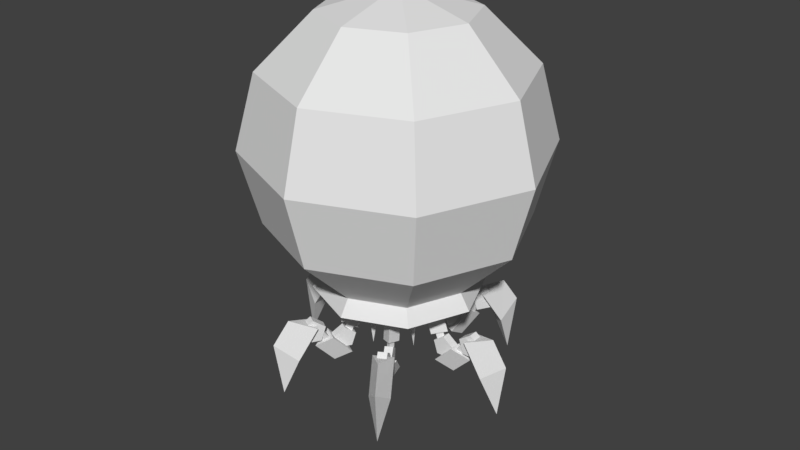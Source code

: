 # Source: UnionHeavyPgen.blend  (saved by Blender 2.79.0; exported with 4.5.12 LTS)
import bpy
from mathutils import Matrix  # noqa: F401  (used for matrix-valued properties, if any)

bpy.ops.wm.read_factory_settings(use_empty=True)
scene = bpy.context.scene
scene.name = 'Scene'

# ---- collections
col_collection_1 = bpy.data.collections.new('Collection 1'); scene.collection.children.link(col_collection_1)
col_collection_19 = bpy.data.collections.new('Collection 19'); scene.collection.children.link(col_collection_19)
col_collection_19.hide_render = True
col_collection_19.hide_viewport = True
col_collection_20 = bpy.data.collections.new('Collection 20'); scene.collection.children.link(col_collection_20)
col_collection_20.hide_render = True
col_collection_20.hide_viewport = True

# ---- world
world_world = bpy.data.worlds.new('World'); scene.world = world_world
world_world.color = (0.05088, 0.05088, 0.05088)
world_world.use_sun_shadow = False
world_world.sun_shadow_jitter_overblur = 0.0
world_world.cycles.sampling_method = 'MANUAL'

# ---- meshes
me_sphere = bpy.data.meshes.new('Sphere')
me_sphere.from_pydata([(-1.964e-08, 1.171, 5.891), (-1.964e-08, 2.029, 2.691), (-2.698e-07, -1.062e-07, 6.205), (0.8283, 0.8283, 5.891), (1.435, 1.435, 5.033), (1.657, 1.657, 3.862), (1.435, 1.435, 2.691), (0.8283, 0.8283, 1.833), (1.171, 1.033e-07, 5.891), (2.029, 1.731e-07, 5.033), (2.343, 1.033e-07, 3.862), (2.029, 2.429e-07, 2.691), (1.171, 1.382e-07, 1.833), (0.8283, -0.8283, 5.891), (1.435, -1.435, 5.033), (1.657, -1.657, 3.862), (1.435, -1.435, 2.691), (0.8283, -0.8283, 1.833), (0.9403, 0.9403, 1.579), (-1.301e-07, -1.171, 5.891), (7.932e-08, -2.029, 5.033), (9.503e-09, -2.343, 3.862), (9.503e-09, -2.029, 2.691), (-2.541e-08, -1.171, 1.833), (-0.8283, -0.8283, 5.891), (-1.435, -1.435, 5.033), (-1.657, -1.657, 3.862), (-1.435, -1.435, 2.691), (-0.8283, -0.8283, 1.833), (-1.171, 2.429e-07, 5.891), (-2.029, 3.344e-08, 5.033), (-2.343, 1.731e-07, 3.862), (-2.029, 1.731e-07, 2.691), (-1.171, 1.382e-07, 1.833), (-0.8283, 0.8283, 5.891), (-1.435, 1.435, 5.033), (-1.657, 1.657, 3.862), (-1.435, 1.435, 2.691), (-0.8283, 0.8283, 1.833), (-1.301e-07, 2.029, 5.033), (9.503e-09, 2.343, 3.862), (-6.032e-08, 1.171, 1.833), (1.33, 1.292e-07, 1.579), (0.9403, -0.9403, 1.579), (-2.813e-08, -1.33, 1.579), (-0.9403, -0.9403, 1.579), (-1.33, 1.292e-07, 1.579), (-0.9403, 0.9403, 1.579), (-6.776e-08, 1.33, 1.579)], [], [(33, 38, 47, 46), (1, 40, 5, 6), (39, 0, 3, 4), (41, 1, 6, 7), (40, 39, 4, 5), (0, 2, 3), (4, 3, 8, 9), (7, 6, 11, 12), (5, 4, 9, 10), (3, 2, 8), (7, 12, 42, 18), (6, 5, 10, 11), (12, 11, 16, 17), (10, 9, 14, 15), (8, 2, 13), (38, 41, 48, 47), (11, 10, 15, 16), (9, 8, 13, 14), (17, 16, 22, 23), (15, 14, 20, 21), (13, 2, 19), (17, 23, 44, 43), (16, 15, 21, 22), (14, 13, 19, 20), (23, 22, 27, 28), (21, 20, 25, 26), (19, 2, 24), (28, 33, 46, 45), (22, 21, 26, 27), (20, 19, 24, 25), (28, 27, 32, 33), (26, 25, 30, 31), (24, 2, 29), (23, 28, 45, 44), (27, 26, 31, 32), (25, 24, 29, 30), (31, 30, 35, 36), (29, 2, 34), (41, 7, 18, 48), (32, 31, 36, 37), (30, 29, 34, 35), (33, 32, 37, 38), (34, 2, 0), (12, 17, 43, 42), (37, 36, 40, 1), (35, 34, 0, 39), (38, 37, 1, 41), (36, 35, 39, 40), (18, 42, 43, 44, 45, 46, 47, 48)])
me_sphere.use_remesh_preserve_volume = False
me_sphere.use_remesh_preserve_attributes = False
me_sphere.use_mirror_vertex_groups = False
me_sphere.update()
me_cube_000 = bpy.data.meshes.new('Cube.000')
me_cube_000.from_pydata([], [], [])
me_cube_000.use_remesh_preserve_volume = False
me_cube_000.use_remesh_preserve_attributes = False
me_cube_000.use_mirror_vertex_groups = False
me_cube_000.update()
me_cube_005 = bpy.data.meshes.new('Cube.005')
me_cube_005.from_pydata([(1.08, -0.1279, 0.8595), (1.405, -8.975e-08, 0.9687), (1.08, 0.1279, 0.8595), (1.501, -4.057e-08, -0.03377), (1.329, 0.1279, 0.4596), (1.6, -7.74e-08, 0.6667), (1.329, -0.1279, 0.4596), (0.9208, -0.06094, 0.6681), (1.02, -6.483e-08, 0.5968), (0.9208, 0.06094, 0.6681), (0.6537, -0.1189, 0.4417), (0.6537, 0.1189, 0.4417), (0.8465, -1.934e-08, 0.3026), (0.4497, -0.09518, 1.074), (0.6288, -1.203e-07, 1.139), (0.4497, 0.09518, 1.074), (0.5999, -0.04323, 0.7654), (0.5999, 0.04323, 0.7654), (0.6812, -1.699e-07, 0.7946), (0.7502, -1.36e-07, 0.8194), (0.5711, -0.09518, 0.755), (0.5711, 0.09518, 0.755), (0.7342, -1.652e-07, 0.6474), (0.6528, -0.04323, 0.6182), (0.6528, 0.04323, 0.6182), (0.7226, 0.05167, 0.7583), (0.7226, -0.05167, 0.7583), (0.8625, 0.05167, 0.6566), (0.8625, -0.05167, 0.6566), (0.809, 0.05167, 0.4922), (0.809, -0.05167, 0.4922), (0.6362, 0.05167, 0.4922), (0.6362, -0.05167, 0.4922), (0.5827, 0.05167, 0.6566), (0.5827, -0.05167, 0.6566), (0.8918, 0.1189, 0.689), (0.8918, -0.1189, 0.689), (1.085, -5.416e-08, 0.5499), (0.9916, 0.06094, 0.7662), (0.9916, -0.06094, 0.7662), (1.09, -6.483e-08, 0.6949), (1.118, 0.05732, 0.94), (1.118, -0.05732, 0.94), (1.273, 0.05732, 0.8273), (1.273, -0.05732, 0.8273), (1.214, 0.05732, 0.6449), (1.214, -0.05732, 0.6449), (1.022, 0.05732, 0.6449), (1.022, -0.05732, 0.6449), (0.9625, 0.05732, 0.8273), (0.9625, -0.05732, 0.8273), (0.5871, 0.04584, 1.157), (0.5871, -0.04584, 1.157), (0.4969, 0.04584, 1.033), (0.4969, -0.04584, 1.033), (0.3511, 0.04584, 1.08), (0.3511, -0.04584, 1.08), (0.3511, 0.04584, 1.234), (0.3511, -0.04584, 1.234), (0.4969, 0.04584, 1.281), (0.4969, -0.04584, 1.281), (0.426, 0.246, 0.6083), (0.4186, 0.1315, 1.357), (0.3232, 0.2968, 1.357), (0.5362, 0.3096, 1.357), (-0.6509, -0.8716, 0.8595), (-0.7024, -1.217, 0.9687), (-0.4294, -0.9994, 0.8595), (-0.7507, -1.3, -0.03377), (-0.5537, -1.215, 0.4596), (-0.8002, -1.386, 0.6667), (-0.7752, -1.087, 0.4596), (-0.5132, -0.767, 0.6681), (-0.5098, -0.883, 0.5968), (-0.4076, -0.8279, 0.6681), (-0.4298, -0.5067, 0.4417), (-0.2239, -0.6256, 0.4417), (-0.4233, -0.7331, 0.3026), (-0.3073, -0.3419, 1.074), (-0.3144, -0.5446, 1.139), (-0.1424, -0.437, 1.074), (-0.3374, -0.4979, 0.7654), (-0.2625, -0.5411, 0.7654), (-0.3406, -0.59, 0.7946), (-0.3751, -0.6497, 0.8194), (-0.368, -0.447, 0.755), (-0.2031, -0.5421, 0.755), (-0.3671, -0.6358, 0.6474), (-0.3638, -0.5437, 0.6182), (-0.289, -0.587, 0.6182), (-0.3166, -0.6516, 0.7583), (-0.406, -0.6, 0.7583), (-0.3865, -0.7728, 0.6566), (-0.476, -0.7211, 0.6566), (-0.3598, -0.7265, 0.4922), (-0.4493, -0.6748, 0.4922), (-0.2733, -0.5768, 0.4922), (-0.3628, -0.5251, 0.4922), (-0.2466, -0.5305, 0.6566), (-0.3361, -0.4788, 0.6566), (-0.3429, -0.8317, 0.689), (-0.5488, -0.7129, 0.689), (-0.5423, -0.9393, 0.5499), (-0.443, -0.8892, 0.7662), (-0.5486, -0.8282, 0.7662), (-0.5452, -0.9443, 0.6949), (-0.5092, -0.9966, 0.94), (-0.6085, -0.9393, 0.94), (-0.5868, -1.131, 0.8273), (-0.6861, -1.074, 0.8273), (-0.5571, -1.08, 0.6449), (-0.6564, -1.022, 0.6449), (-0.4612, -0.9135, 0.6449), (-0.5605, -0.8562, 0.6449), (-0.4316, -0.8622, 0.8273), (-0.5309, -0.8049, 0.8273), (-0.2539, -0.5314, 1.157), (-0.3333, -0.4855, 1.157), (-0.2088, -0.4533, 1.033), (-0.2882, -0.4074, 1.033), (-0.1358, -0.3269, 1.08), (-0.2152, -0.2811, 1.08), (-0.1358, -0.3269, 1.234), (-0.2152, -0.2811, 1.234), (-0.2088, -0.4533, 1.281), (-0.2882, -0.4074, 1.281), (-5.96e-08, -0.4919, 0.6083), (-0.09545, -0.4283, 1.357), (0.09545, -0.4283, 1.357), (-1.49e-07, -0.6192, 1.357), (0.4293, -0.9994, 0.8595), (0.7024, -1.217, 0.9687), (0.6509, -0.8716, 0.8595), (0.7507, -1.3, -0.03377), (0.7752, -1.087, 0.4596), (0.8002, -1.386, 0.6667), (0.5537, -1.215, 0.4596), (0.4076, -0.8279, 0.6681), (0.5098, -0.883, 0.5968), (0.5132, -0.767, 0.6681), (0.2239, -0.6256, 0.4417), (0.4298, -0.5067, 0.4417), (0.4233, -0.7331, 0.3026), (0.1424, -0.437, 1.074), (0.3144, -0.5446, 1.139), (0.3073, -0.3419, 1.074), (0.2625, -0.5411, 0.7654), (0.3374, -0.4979, 0.7654), (0.3406, -0.59, 0.7946), (0.3751, -0.6497, 0.8194), (0.2031, -0.5421, 0.755), (0.368, -0.447, 0.755), (0.3671, -0.6358, 0.6474), (0.289, -0.587, 0.6182), (0.3638, -0.5437, 0.6182), (0.406, -0.6, 0.7583), (0.3166, -0.6516, 0.7583), (0.476, -0.7211, 0.6566), (0.3865, -0.7728, 0.6566), (0.4493, -0.6748, 0.4922), (0.3598, -0.7265, 0.4922), (0.3628, -0.5251, 0.4922), (0.2733, -0.5768, 0.4922), (0.3361, -0.4788, 0.6566), (0.2466, -0.5305, 0.6566), (0.5488, -0.7129, 0.689), (0.3429, -0.8317, 0.689), (0.5423, -0.9393, 0.5499), (0.5486, -0.8282, 0.7662), (0.443, -0.8892, 0.7662), (0.5452, -0.9443, 0.6949), (0.6085, -0.9393, 0.94), (0.5092, -0.9966, 0.94), (0.6861, -1.074, 0.8273), (0.5868, -1.131, 0.8273), (0.6564, -1.022, 0.6449), (0.5571, -1.08, 0.6449), (0.5605, -0.8562, 0.6449), (0.4612, -0.9135, 0.6449), (0.5309, -0.8049, 0.8273), (0.4316, -0.8622, 0.8273), (0.3333, -0.4855, 1.157), (0.2539, -0.5314, 1.157), (0.2882, -0.4074, 1.033), (0.2088, -0.4533, 1.033), (0.2152, -0.2811, 1.08), (0.1358, -0.3269, 1.08), (0.2152, -0.2811, 1.234), (0.1358, -0.3269, 1.234), (0.2882, -0.4074, 1.281), (0.2088, -0.4533, 1.281), (0.426, -0.246, 0.6083), (0.3232, -0.2968, 1.357), (0.4186, -0.1315, 1.357), (0.5362, -0.3096, 1.357), (-1.08, 0.1279, 0.8595), (-1.405, 5.475e-07, 0.9687), (-1.08, -0.1279, 0.8595), (-1.501, 5.298e-07, -0.03377), (-1.329, -0.1279, 0.4596), (-1.6, 5.989e-07, 0.6667), (-1.329, 0.1279, 0.4596), (-0.9208, 0.06094, 0.6681), (-1.02, 3.971e-07, 0.5968), (-0.9208, -0.06094, 0.6681), (-0.6537, 0.1189, 0.4417), (-0.6537, -0.1189, 0.4417), (-0.8465, 2.952e-07, 0.3026), (-0.4497, 0.09518, 1.074), (-0.6288, 3.252e-07, 1.139), (-0.4497, -0.09518, 1.074), (-0.5999, 0.04323, 0.7654), (-0.5999, -0.04322, 0.7654), (-0.6812, 3.919e-07, 0.7946), (-0.7502, 3.804e-07, 0.8194), (-0.5711, 0.09518, 0.755), (-0.5711, -0.09518, 0.755), (-0.7342, 4.044e-07, 0.6474), (-0.6528, 0.04323, 0.6182), (-0.6528, -0.04322, 0.6182), (-0.7226, -0.05167, 0.7583), (-0.7226, 0.05167, 0.7583), (-0.8625, -0.05167, 0.6566), (-0.8625, 0.05167, 0.6566), (-0.809, -0.05167, 0.4922), (-0.809, 0.05167, 0.4922), (-0.6362, -0.05167, 0.4922), (-0.6362, 0.05167, 0.4922), (-0.5827, -0.05167, 0.6566), (-0.5827, 0.05167, 0.6566), (-0.8918, -0.1189, 0.689), (-0.8918, 0.1189, 0.689), (-1.085, 4.076e-07, 0.5499), (-0.9916, -0.06094, 0.7662), (-0.9916, 0.06094, 0.7662), (-1.09, 4.201e-07, 0.6949), (-1.118, -0.05732, 0.94), (-1.118, 0.05732, 0.94), (-1.273, -0.05732, 0.8273), (-1.273, 0.05732, 0.8273), (-1.214, -0.05732, 0.6449), (-1.214, 0.05732, 0.6449), (-1.022, -0.05732, 0.6449), (-1.022, 0.05732, 0.6449), (-0.9625, -0.05732, 0.8273), (-0.9625, 0.05732, 0.8273), (-0.5871, -0.04584, 1.157), (-0.5871, 0.04584, 1.157), (-0.4969, -0.04584, 1.033), (-0.4969, 0.04584, 1.033), (-0.3511, -0.04584, 1.08), (-0.3511, 0.04584, 1.08), (-0.3511, -0.04584, 1.234), (-0.3511, 0.04584, 1.234), (-0.4969, -0.04584, 1.281), (-0.4969, 0.04584, 1.281), (-0.426, -0.246, 0.6083), (-0.4186, -0.1315, 1.357), (-0.3232, -0.2968, 1.357), (-0.5362, -0.3096, 1.357), (0.6509, 0.8716, 0.8595), (0.7024, 1.217, 0.9687), (0.4293, 0.9994, 0.8595), (0.7507, 1.3, -0.03377), (0.5537, 1.215, 0.4596), (0.8002, 1.386, 0.6667), (0.7752, 1.087, 0.4596), (0.5132, 0.767, 0.6681), (0.5098, 0.883, 0.5968), (0.4076, 0.8279, 0.6681), (0.4298, 0.5067, 0.4417), (0.2239, 0.6256, 0.4417), (0.4233, 0.7331, 0.3026), (0.3073, 0.3419, 1.074), (0.3144, 0.5446, 1.139), (0.1424, 0.437, 1.074), (0.3374, 0.4979, 0.7654), (0.2625, 0.5411, 0.7654), (0.3406, 0.59, 0.7946), (0.3751, 0.6497, 0.8194), (0.368, 0.447, 0.755), (0.2031, 0.5421, 0.755), (0.3671, 0.6358, 0.6474), (0.3638, 0.5437, 0.6182), (0.289, 0.587, 0.6182), (0.3166, 0.6516, 0.7583), (0.406, 0.6, 0.7583), (0.3865, 0.7728, 0.6566), (0.476, 0.7211, 0.6566), (0.3598, 0.7265, 0.4922), (0.4493, 0.6748, 0.4922), (0.2733, 0.5768, 0.4922), (0.3628, 0.5251, 0.4922), (0.2466, 0.5305, 0.6566), (0.3361, 0.4788, 0.6566), (0.3429, 0.8317, 0.689), (0.5488, 0.7129, 0.689), (0.5423, 0.9393, 0.5499), (0.443, 0.8892, 0.7662), (0.5486, 0.8282, 0.7662), (0.5452, 0.9443, 0.6949), (0.5092, 0.9966, 0.94), (0.6085, 0.9393, 0.94), (0.5868, 1.131, 0.8273), (0.6861, 1.074, 0.8273), (0.5571, 1.08, 0.6449), (0.6564, 1.022, 0.6449), (0.4612, 0.9135, 0.6449), (0.5605, 0.8562, 0.6449), (0.4316, 0.8622, 0.8273), (0.5309, 0.8049, 0.8273), (0.2539, 0.5314, 1.157), (0.3333, 0.4855, 1.157), (0.2088, 0.4533, 1.033), (0.2882, 0.4074, 1.033), (0.1358, 0.3269, 1.08), (0.2152, 0.2811, 1.08), (0.1358, 0.3269, 1.234), (0.2152, 0.2811, 1.234), (0.2088, 0.4533, 1.281), (0.2882, 0.4074, 1.281), (-1.937e-07, 0.4919, 0.6083), (0.09545, 0.4283, 1.357), (-0.09545, 0.4283, 1.357), (-1.49e-07, 0.6192, 1.357), (-0.4294, 0.9994, 0.8595), (-0.7024, 1.217, 0.9687), (-0.6509, 0.8716, 0.8595), (-0.7507, 1.3, -0.03377), (-0.7752, 1.087, 0.4596), (-0.8002, 1.386, 0.6667), (-0.5537, 1.215, 0.4596), (-0.4076, 0.8279, 0.6681), (-0.5098, 0.883, 0.5968), (-0.5132, 0.767, 0.6681), (-0.2239, 0.6256, 0.4417), (-0.4298, 0.5067, 0.4417), (-0.4233, 0.7331, 0.3026), (-0.1424, 0.437, 1.074), (-0.3144, 0.5446, 1.139), (-0.3073, 0.3419, 1.074), (-0.2625, 0.5411, 0.7654), (-0.3374, 0.4979, 0.7654), (-0.3406, 0.59, 0.7946), (-0.3751, 0.6497, 0.8194), (-0.2031, 0.5421, 0.755), (-0.368, 0.447, 0.755), (-0.3671, 0.6358, 0.6474), (-0.289, 0.587, 0.6182), (-0.3638, 0.5437, 0.6182), (-0.406, 0.6, 0.7583), (-0.3166, 0.6516, 0.7583), (-0.476, 0.7211, 0.6566), (-0.3865, 0.7728, 0.6566), (-0.4493, 0.6748, 0.4922), (-0.3598, 0.7265, 0.4922), (-0.3628, 0.5251, 0.4922), (-0.2733, 0.5768, 0.4922), (-0.3361, 0.4788, 0.6566), (-0.2466, 0.5305, 0.6566), (-0.5488, 0.7129, 0.689), (-0.3429, 0.8317, 0.689), (-0.5423, 0.9393, 0.5499), (-0.5486, 0.8282, 0.7662), (-0.443, 0.8892, 0.7662), (-0.5452, 0.9443, 0.6949), (-0.6085, 0.9393, 0.94), (-0.5092, 0.9966, 0.94), (-0.6861, 1.074, 0.8273), (-0.5868, 1.131, 0.8273), (-0.6564, 1.022, 0.6449), (-0.5571, 1.08, 0.6449), (-0.5605, 0.8562, 0.6449), (-0.4612, 0.9135, 0.6449), (-0.5309, 0.8049, 0.8273), (-0.4316, 0.8622, 0.8273), (-0.3333, 0.4855, 1.157), (-0.2539, 0.5314, 1.157), (-0.2882, 0.4074, 1.033), (-0.2088, 0.4533, 1.033), (-0.2152, 0.2811, 1.08), (-0.1358, 0.3269, 1.08), (-0.2152, 0.2811, 1.234), (-0.1358, 0.3269, 1.234), (-0.2882, 0.4074, 1.281), (-0.2088, 0.4533, 1.281), (-0.426, 0.246, 0.6083), (-0.3232, 0.2968, 1.357), (-0.4186, 0.1315, 1.357), (-0.5362, 0.3096, 1.357), (-1.539e-07, -0.4724, 1.039), (-1.539e-07, -0.4724, 1.401), (-0.4091, -0.2362, 1.039), (-0.4091, -0.2362, 1.401), (-0.4091, 0.2362, 1.039), (-0.4091, 0.2362, 1.401), (1.952e-07, 0.4724, 1.039), (1.952e-07, 0.4724, 1.401), (0.4091, 0.2362, 1.039), (0.4091, 0.2362, 1.401), (0.4091, -0.2362, 1.039), (0.4091, -0.2362, 1.401)], [], [(0, 1, 2), (4, 5, 3), (6, 5, 1, 0), (4, 3, 6), (2, 4, 6, 0), (3, 5, 6), (2, 1, 5, 4), (8, 9, 38, 40), (35, 37, 12, 11), (11, 12, 10), (10, 12, 37, 36), (35, 11, 10, 36), (13, 14, 15), (15, 14, 19, 21), (16, 17, 24, 23), (20, 19, 14, 13), (15, 21, 20, 13), (20, 21, 19), (24, 22, 23), (17, 18, 22, 24), (18, 16, 23, 22), (25, 26, 28, 27), (27, 28, 30, 29), (29, 30, 32, 31), (28, 26, 34, 32, 30), (31, 32, 34, 33), (33, 34, 26, 25), (25, 27, 29, 31, 33), (35, 36, 37), (39, 40, 38), (7, 8, 40, 39), (9, 7, 39, 38), (41, 42, 44, 43), (43, 44, 46, 45), (45, 46, 48, 47), (44, 42, 50, 48, 46), (47, 48, 50, 49), (49, 50, 42, 41), (41, 43, 45, 47, 49), (51, 52, 54, 53), (53, 54, 56, 55), (55, 56, 58, 57), (54, 52, 60, 58, 56), (57, 58, 60, 59), (59, 60, 52, 51), (51, 53, 55, 57, 59), (61, 62, 63), (61, 63, 64), (61, 64, 62), (64, 63, 62), (65, 66, 67), (69, 70, 68), (71, 70, 66, 65), (69, 68, 71), (67, 69, 71, 65), (68, 70, 71), (67, 66, 70, 69), (73, 74, 103, 105), (100, 102, 77, 76), (76, 77, 75), (75, 77, 102, 101), (100, 76, 75, 101), (78, 79, 80), (80, 79, 84, 86), (81, 82, 89, 88), (85, 84, 79, 78), (80, 86, 85, 78), (85, 86, 84), (89, 87, 88), (82, 83, 87, 89), (83, 81, 88, 87), (90, 91, 93, 92), (92, 93, 95, 94), (94, 95, 97, 96), (93, 91, 99, 97, 95), (96, 97, 99, 98), (98, 99, 91, 90), (90, 92, 94, 96, 98), (100, 101, 102), (104, 105, 103), (72, 73, 105, 104), (74, 72, 104, 103), (106, 107, 109, 108), (108, 109, 111, 110), (110, 111, 113, 112), (109, 107, 115, 113, 111), (112, 113, 115, 114), (114, 115, 107, 106), (106, 108, 110, 112, 114), (116, 117, 119, 118), (118, 119, 121, 120), (120, 121, 123, 122), (119, 117, 125, 123, 121), (122, 123, 125, 124), (124, 125, 117, 116), (116, 118, 120, 122, 124), (126, 127, 128), (126, 128, 129), (126, 129, 127), (129, 128, 127), (130, 131, 132), (134, 135, 133), (136, 135, 131, 130), (134, 133, 136), (132, 134, 136, 130), (133, 135, 136), (132, 131, 135, 134), (138, 139, 168, 170), (165, 167, 142, 141), (141, 142, 140), (140, 142, 167, 166), (165, 141, 140, 166), (143, 144, 145), (145, 144, 149, 151), (146, 147, 154, 153), (150, 149, 144, 143), (145, 151, 150, 143), (150, 151, 149), (154, 152, 153), (147, 148, 152, 154), (148, 146, 153, 152), (155, 156, 158, 157), (157, 158, 160, 159), (159, 160, 162, 161), (158, 156, 164, 162, 160), (161, 162, 164, 163), (163, 164, 156, 155), (155, 157, 159, 161, 163), (165, 166, 167), (169, 170, 168), (137, 138, 170, 169), (139, 137, 169, 168), (171, 172, 174, 173), (173, 174, 176, 175), (175, 176, 178, 177), (174, 172, 180, 178, 176), (177, 178, 180, 179), (179, 180, 172, 171), (171, 173, 175, 177, 179), (181, 182, 184, 183), (183, 184, 186, 185), (185, 186, 188, 187), (184, 182, 190, 188, 186), (187, 188, 190, 189), (189, 190, 182, 181), (181, 183, 185, 187, 189), (191, 192, 193), (191, 193, 194), (191, 194, 192), (194, 193, 192), (195, 196, 197), (199, 200, 198), (201, 200, 196, 195), (199, 198, 201), (197, 199, 201, 195), (198, 200, 201), (197, 196, 200, 199), (203, 204, 233, 235), (230, 232, 207, 206), (206, 207, 205), (205, 207, 232, 231), (230, 206, 205, 231), (208, 209, 210), (210, 209, 214, 216), (211, 212, 219, 218), (215, 214, 209, 208), (210, 216, 215, 208), (215, 216, 214), (219, 217, 218), (212, 213, 217, 219), (213, 211, 218, 217), (220, 221, 223, 222), (222, 223, 225, 224), (224, 225, 227, 226), (223, 221, 229, 227, 225), (226, 227, 229, 228), (228, 229, 221, 220), (220, 222, 224, 226, 228), (230, 231, 232), (234, 235, 233), (202, 203, 235, 234), (204, 202, 234, 233), (236, 237, 239, 238), (238, 239, 241, 240), (240, 241, 243, 242), (239, 237, 245, 243, 241), (242, 243, 245, 244), (244, 245, 237, 236), (236, 238, 240, 242, 244), (246, 247, 249, 248), (248, 249, 251, 250), (250, 251, 253, 252), (249, 247, 255, 253, 251), (252, 253, 255, 254), (254, 255, 247, 246), (246, 248, 250, 252, 254), (256, 257, 258), (256, 258, 259), (256, 259, 257), (259, 258, 257), (260, 261, 262), (264, 265, 263), (266, 265, 261, 260), (264, 263, 266), (262, 264, 266, 260), (263, 265, 266), (262, 261, 265, 264), (268, 269, 298, 300), (295, 297, 272, 271), (271, 272, 270), (270, 272, 297, 296), (295, 271, 270, 296), (273, 274, 275), (275, 274, 279, 281), (276, 277, 284, 283), (280, 279, 274, 273), (275, 281, 280, 273), (280, 281, 279), (284, 282, 283), (277, 278, 282, 284), (278, 276, 283, 282), (285, 286, 288, 287), (287, 288, 290, 289), (289, 290, 292, 291), (288, 286, 294, 292, 290), (291, 292, 294, 293), (293, 294, 286, 285), (285, 287, 289, 291, 293), (295, 296, 297), (299, 300, 298), (267, 268, 300, 299), (269, 267, 299, 298), (301, 302, 304, 303), (303, 304, 306, 305), (305, 306, 308, 307), (304, 302, 310, 308, 306), (307, 308, 310, 309), (309, 310, 302, 301), (301, 303, 305, 307, 309), (311, 312, 314, 313), (313, 314, 316, 315), (315, 316, 318, 317), (314, 312, 320, 318, 316), (317, 318, 320, 319), (319, 320, 312, 311), (311, 313, 315, 317, 319), (321, 322, 323), (321, 323, 324), (321, 324, 322), (324, 323, 322), (325, 326, 327), (329, 330, 328), (331, 330, 326, 325), (329, 328, 331), (327, 329, 331, 325), (328, 330, 331), (327, 326, 330, 329), (333, 334, 363, 365), (360, 362, 337, 336), (336, 337, 335), (335, 337, 362, 361), (360, 336, 335, 361), (338, 339, 340), (340, 339, 344, 346), (341, 342, 349, 348), (345, 344, 339, 338), (340, 346, 345, 338), (345, 346, 344), (349, 347, 348), (342, 343, 347, 349), (343, 341, 348, 347), (350, 351, 353, 352), (352, 353, 355, 354), (354, 355, 357, 356), (353, 351, 359, 357, 355), (356, 357, 359, 358), (358, 359, 351, 350), (350, 352, 354, 356, 358), (360, 361, 362), (364, 365, 363), (332, 333, 365, 364), (334, 332, 364, 363), (366, 367, 369, 368), (368, 369, 371, 370), (370, 371, 373, 372), (369, 367, 375, 373, 371), (372, 373, 375, 374), (374, 375, 367, 366), (366, 368, 370, 372, 374), (376, 377, 379, 378), (378, 379, 381, 380), (380, 381, 383, 382), (379, 377, 385, 383, 381), (382, 383, 385, 384), (384, 385, 377, 376), (376, 378, 380, 382, 384), (386, 387, 388), (386, 388, 389), (386, 389, 387), (389, 388, 387), (390, 391, 393, 392), (392, 393, 395, 394), (394, 395, 397, 396), (396, 397, 399, 398), (398, 399, 401, 400), (400, 401, 391, 390), (390, 392, 394, 396, 398, 400)])
me_cube_005.use_remesh_preserve_volume = False
me_cube_005.use_remesh_preserve_attributes = False
me_cube_005.use_mirror_vertex_groups = False
me_cube_005.update()
me_cube_008 = bpy.data.meshes.new('Cube.008')
me_cube_008.from_pydata([], [], [])
me_cube_008.use_remesh_preserve_volume = False
me_cube_008.use_remesh_preserve_attributes = False
me_cube_008.use_mirror_vertex_groups = False
me_cube_008.update()
me_cube_007 = bpy.data.meshes.new('Cube.007')
me_cube_007.from_pydata([(0.43, 0.43, -0.8997), (2.086e-07, 0.6082, -0.8997), (-0.43, 0.43, -0.8997), (-0.6082, 2.384e-07, -0.8997), (-2.384e-07, -0.6082, -0.8997), (-0.43, -0.43, -0.8997), (-0.43, -0.43, 0.4721), (-0.6082, 2.384e-07, 0.4721), (-0.43, 0.43, 0.4721), (2.086e-07, 0.6082, 0.4721), (0.43, 0.43, 0.4721), (0.6082, -2.384e-07, 0.4721), (0.43, -0.43, 0.4721), (-2.384e-07, -0.6082, 0.4721), (0.6082, -2.384e-07, -0.8997), (0.43, -0.43, -0.8997), (-0.3229, -0.3229, 0.5961), (-0.4567, 2.086e-07, 0.5961), (-0.3229, 0.3229, 0.5961), (1.49e-07, 0.4567, 0.5961), (0.3229, 0.3229, 0.5961), (0.4567, -1.49e-07, 0.5961), (0.3229, -0.3229, 0.5961), (-2.086e-07, -0.4567, 0.5961)], [], [(6, 16, 17, 7), (6, 5, 4, 13), (12, 15, 14, 11), (8, 2, 3, 7), (11, 14, 0, 10), (7, 3, 5, 6), (13, 4, 15, 12), (9, 1, 2, 8), (10, 0, 1, 9), (23, 22, 21, 20, 19, 18, 17, 16), (7, 17, 18, 8), (8, 18, 19, 9), (10, 9, 19, 20), (11, 10, 20, 21), (12, 11, 21, 22), (13, 12, 22, 23), (13, 23, 16, 6)])
me_cube_007.use_remesh_preserve_volume = False
me_cube_007.use_remesh_preserve_attributes = False
me_cube_007.use_mirror_vertex_groups = False
me_cube_007.update()
me_cube_006 = bpy.data.meshes.new('Cube.006')
me_cube_006.from_pydata([(1.08, -0.1279, 0.8595), (1.405, -8.975e-08, 0.9687), (1.08, 0.1279, 0.8595), (1.501, -4.057e-08, -0.03377), (1.329, 0.1279, 0.4596), (1.6, -7.74e-08, 0.6667), (1.329, -0.1279, 0.4596), (0.9208, -0.06094, 0.6681), (1.02, -6.483e-08, 0.5968), (0.9208, 0.06094, 0.6681), (0.6537, -0.1189, 0.4417), (0.6537, 0.1189, 0.4417), (0.8465, -1.934e-08, 0.3026), (0.4497, -0.09518, 1.074), (0.6288, -1.203e-07, 1.139), (0.4497, 0.09518, 1.074), (0.5999, -0.04323, 0.7654), (0.5999, 0.04323, 0.7654), (0.6812, -1.699e-07, 0.7946), (0.7502, -1.36e-07, 0.8194), (0.5711, -0.09518, 0.755), (0.5711, 0.09518, 0.755), (0.7342, -1.652e-07, 0.6474), (0.6528, -0.04323, 0.6182), (0.6528, 0.04323, 0.6182), (0.7226, 0.05167, 0.7583), (0.7226, -0.05167, 0.7583), (0.8625, 0.05167, 0.6566), (0.8625, -0.05167, 0.6566), (0.809, 0.05167, 0.4922), (0.809, -0.05167, 0.4922), (0.6362, 0.05167, 0.4922), (0.6362, -0.05167, 0.4922), (0.5827, 0.05167, 0.6566), (0.5827, -0.05167, 0.6566), (0.8918, 0.1189, 0.689), (0.8918, -0.1189, 0.689), (1.085, -5.416e-08, 0.5499), (0.9916, 0.06094, 0.7662), (0.9916, -0.06094, 0.7662), (1.09, -6.483e-08, 0.6949), (1.118, 0.05732, 0.94), (1.118, -0.05732, 0.94), (1.273, 0.05732, 0.8273), (1.273, -0.05732, 0.8273), (1.214, 0.05732, 0.6449), (1.214, -0.05732, 0.6449), (1.022, 0.05732, 0.6449), (1.022, -0.05732, 0.6449), (0.9625, 0.05732, 0.8273), (0.9625, -0.05732, 0.8273), (0.5871, 0.04584, 1.157), (0.5871, -0.04584, 1.157), (0.4969, 0.04584, 1.033), (0.4969, -0.04584, 1.033), (0.3511, 0.04584, 1.08), (0.3511, -0.04584, 1.08), (0.3511, 0.04584, 1.234), (0.3511, -0.04584, 1.234), (0.4969, 0.04584, 1.281), (0.4969, -0.04584, 1.281), (0.426, 0.246, 0.6083), (0.4186, 0.1315, 1.357), (0.3232, 0.2968, 1.357), (0.5362, 0.3096, 1.357), (-0.6509, -0.8716, 0.8595), (-0.7024, -1.217, 0.9687), (-0.4294, -0.9994, 0.8595), (-0.7507, -1.3, -0.03377), (-0.5537, -1.215, 0.4596), (-0.8002, -1.386, 0.6667), (-0.7752, -1.087, 0.4596), (-0.5132, -0.767, 0.6681), (-0.5098, -0.883, 0.5968), (-0.4076, -0.8279, 0.6681), (-0.4298, -0.5067, 0.4417), (-0.2239, -0.6256, 0.4417), (-0.4233, -0.7331, 0.3026), (-0.3073, -0.3419, 1.074), (-0.3144, -0.5446, 1.139), (-0.1424, -0.437, 1.074), (-0.3374, -0.4979, 0.7654), (-0.2625, -0.5411, 0.7654), (-0.3406, -0.59, 0.7946), (-0.3751, -0.6497, 0.8194), (-0.368, -0.447, 0.755), (-0.2031, -0.5421, 0.755), (-0.3671, -0.6358, 0.6474), (-0.3638, -0.5437, 0.6182), (-0.289, -0.587, 0.6182), (-0.3166, -0.6516, 0.7583), (-0.406, -0.6, 0.7583), (-0.3865, -0.7728, 0.6566), (-0.476, -0.7211, 0.6566), (-0.3598, -0.7265, 0.4922), (-0.4493, -0.6748, 0.4922), (-0.2733, -0.5768, 0.4922), (-0.3628, -0.5251, 0.4922), (-0.2466, -0.5305, 0.6566), (-0.3361, -0.4788, 0.6566), (-0.3429, -0.8317, 0.689), (-0.5488, -0.7129, 0.689), (-0.5423, -0.9393, 0.5499), (-0.443, -0.8892, 0.7662), (-0.5486, -0.8282, 0.7662), (-0.5452, -0.9443, 0.6949), (-0.5092, -0.9966, 0.94), (-0.6085, -0.9393, 0.94), (-0.5868, -1.131, 0.8273), (-0.6861, -1.074, 0.8273), (-0.5571, -1.08, 0.6449), (-0.6564, -1.022, 0.6449), (-0.4612, -0.9135, 0.6449), (-0.5605, -0.8562, 0.6449), (-0.4316, -0.8622, 0.8273), (-0.5309, -0.8049, 0.8273), (-0.2539, -0.5314, 1.157), (-0.3333, -0.4855, 1.157), (-0.2088, -0.4533, 1.033), (-0.2882, -0.4074, 1.033), (-0.1358, -0.3269, 1.08), (-0.2152, -0.2811, 1.08), (-0.1358, -0.3269, 1.234), (-0.2152, -0.2811, 1.234), (-0.2088, -0.4533, 1.281), (-0.2882, -0.4074, 1.281), (-5.96e-08, -0.4919, 0.6083), (-0.09545, -0.4283, 1.357), (0.09545, -0.4283, 1.357), (-1.49e-07, -0.6192, 1.357), (0.4293, -0.9994, 0.8595), (0.7024, -1.217, 0.9687), (0.6509, -0.8716, 0.8595), (0.7507, -1.3, -0.03377), (0.7752, -1.087, 0.4596), (0.8002, -1.386, 0.6667), (0.5537, -1.215, 0.4596), (0.4076, -0.8279, 0.6681), (0.5098, -0.883, 0.5968), (0.5132, -0.767, 0.6681), (0.2239, -0.6256, 0.4417), (0.4298, -0.5067, 0.4417), (0.4233, -0.7331, 0.3026), (0.1424, -0.437, 1.074), (0.3144, -0.5446, 1.139), (0.3073, -0.3419, 1.074), (0.2625, -0.5411, 0.7654), (0.3374, -0.4979, 0.7654), (0.3406, -0.59, 0.7946), (0.3751, -0.6497, 0.8194), (0.2031, -0.5421, 0.755), (0.368, -0.447, 0.755), (0.3671, -0.6358, 0.6474), (0.289, -0.587, 0.6182), (0.3638, -0.5437, 0.6182), (0.406, -0.6, 0.7583), (0.3166, -0.6516, 0.7583), (0.476, -0.7211, 0.6566), (0.3865, -0.7728, 0.6566), (0.4493, -0.6748, 0.4922), (0.3598, -0.7265, 0.4922), (0.3628, -0.5251, 0.4922), (0.2733, -0.5768, 0.4922), (0.3361, -0.4788, 0.6566), (0.2466, -0.5305, 0.6566), (0.5488, -0.7129, 0.689), (0.3429, -0.8317, 0.689), (0.5423, -0.9393, 0.5499), (0.5486, -0.8282, 0.7662), (0.443, -0.8892, 0.7662), (0.5452, -0.9443, 0.6949), (0.6085, -0.9393, 0.94), (0.5092, -0.9966, 0.94), (0.6861, -1.074, 0.8273), (0.5868, -1.131, 0.8273), (0.6564, -1.022, 0.6449), (0.5571, -1.08, 0.6449), (0.5605, -0.8562, 0.6449), (0.4612, -0.9135, 0.6449), (0.5309, -0.8049, 0.8273), (0.4316, -0.8622, 0.8273), (0.3333, -0.4855, 1.157), (0.2539, -0.5314, 1.157), (0.2882, -0.4074, 1.033), (0.2088, -0.4533, 1.033), (0.2152, -0.2811, 1.08), (0.1358, -0.3269, 1.08), (0.2152, -0.2811, 1.234), (0.1358, -0.3269, 1.234), (0.2882, -0.4074, 1.281), (0.2088, -0.4533, 1.281), (0.426, -0.246, 0.6083), (0.3232, -0.2968, 1.357), (0.4186, -0.1315, 1.357), (0.5362, -0.3096, 1.357), (-1.08, 0.1279, 0.8595), (-1.405, 5.475e-07, 0.9687), (-1.08, -0.1279, 0.8595), (-1.501, 5.298e-07, -0.03377), (-1.329, -0.1279, 0.4596), (-1.6, 5.989e-07, 0.6667), (-1.329, 0.1279, 0.4596), (-0.9208, 0.06094, 0.6681), (-1.02, 3.971e-07, 0.5968), (-0.9208, -0.06094, 0.6681), (-0.6537, 0.1189, 0.4417), (-0.6537, -0.1189, 0.4417), (-0.8465, 2.952e-07, 0.3026), (-0.4497, 0.09518, 1.074), (-0.6288, 3.252e-07, 1.139), (-0.4497, -0.09518, 1.074), (-0.5999, 0.04323, 0.7654), (-0.5999, -0.04322, 0.7654), (-0.6812, 3.919e-07, 0.7946), (-0.7502, 3.804e-07, 0.8194), (-0.5711, 0.09518, 0.755), (-0.5711, -0.09518, 0.755), (-0.7342, 4.044e-07, 0.6474), (-0.6528, 0.04323, 0.6182), (-0.6528, -0.04322, 0.6182), (-0.7226, -0.05167, 0.7583), (-0.7226, 0.05167, 0.7583), (-0.8625, -0.05167, 0.6566), (-0.8625, 0.05167, 0.6566), (-0.809, -0.05167, 0.4922), (-0.809, 0.05167, 0.4922), (-0.6362, -0.05167, 0.4922), (-0.6362, 0.05167, 0.4922), (-0.5827, -0.05167, 0.6566), (-0.5827, 0.05167, 0.6566), (-0.8918, -0.1189, 0.689), (-0.8918, 0.1189, 0.689), (-1.085, 4.076e-07, 0.5499), (-0.9916, -0.06094, 0.7662), (-0.9916, 0.06094, 0.7662), (-1.09, 4.201e-07, 0.6949), (-1.118, -0.05732, 0.94), (-1.118, 0.05732, 0.94), (-1.273, -0.05732, 0.8273), (-1.273, 0.05732, 0.8273), (-1.214, -0.05732, 0.6449), (-1.214, 0.05732, 0.6449), (-1.022, -0.05732, 0.6449), (-1.022, 0.05732, 0.6449), (-0.9625, -0.05732, 0.8273), (-0.9625, 0.05732, 0.8273), (-0.5871, -0.04584, 1.157), (-0.5871, 0.04584, 1.157), (-0.4969, -0.04584, 1.033), (-0.4969, 0.04584, 1.033), (-0.3511, -0.04584, 1.08), (-0.3511, 0.04584, 1.08), (-0.3511, -0.04584, 1.234), (-0.3511, 0.04584, 1.234), (-0.4969, -0.04584, 1.281), (-0.4969, 0.04584, 1.281), (-0.426, -0.246, 0.6083), (-0.4186, -0.1315, 1.357), (-0.3232, -0.2968, 1.357), (-0.5362, -0.3096, 1.357), (0.6509, 0.8716, 0.8595), (0.7024, 1.217, 0.9687), (0.4293, 0.9994, 0.8595), (0.7507, 1.3, -0.03377), (0.5537, 1.215, 0.4596), (0.8002, 1.386, 0.6667), (0.7752, 1.087, 0.4596), (0.5132, 0.767, 0.6681), (0.5098, 0.883, 0.5968), (0.4076, 0.8279, 0.6681), (0.4298, 0.5067, 0.4417), (0.2239, 0.6256, 0.4417), (0.4233, 0.7331, 0.3026), (0.3073, 0.3419, 1.074), (0.3144, 0.5446, 1.139), (0.1424, 0.437, 1.074), (0.3374, 0.4979, 0.7654), (0.2625, 0.5411, 0.7654), (0.3406, 0.59, 0.7946), (0.3751, 0.6497, 0.8194), (0.368, 0.447, 0.755), (0.2031, 0.5421, 0.755), (0.3671, 0.6358, 0.6474), (0.3638, 0.5437, 0.6182), (0.289, 0.587, 0.6182), (0.3166, 0.6516, 0.7583), (0.406, 0.6, 0.7583), (0.3865, 0.7728, 0.6566), (0.476, 0.7211, 0.6566), (0.3598, 0.7265, 0.4922), (0.4493, 0.6748, 0.4922), (0.2733, 0.5768, 0.4922), (0.3628, 0.5251, 0.4922), (0.2466, 0.5305, 0.6566), (0.3361, 0.4788, 0.6566), (0.3429, 0.8317, 0.689), (0.5488, 0.7129, 0.689), (0.5423, 0.9393, 0.5499), (0.443, 0.8892, 0.7662), (0.5486, 0.8282, 0.7662), (0.5452, 0.9443, 0.6949), (0.5092, 0.9966, 0.94), (0.6085, 0.9393, 0.94), (0.5868, 1.131, 0.8273), (0.6861, 1.074, 0.8273), (0.5571, 1.08, 0.6449), (0.6564, 1.022, 0.6449), (0.4612, 0.9135, 0.6449), (0.5605, 0.8562, 0.6449), (0.4316, 0.8622, 0.8273), (0.5309, 0.8049, 0.8273), (0.2539, 0.5314, 1.157), (0.3333, 0.4855, 1.157), (0.2088, 0.4533, 1.033), (0.2882, 0.4074, 1.033), (0.1358, 0.3269, 1.08), (0.2152, 0.2811, 1.08), (0.1358, 0.3269, 1.234), (0.2152, 0.2811, 1.234), (0.2088, 0.4533, 1.281), (0.2882, 0.4074, 1.281), (-1.937e-07, 0.4919, 0.6083), (0.09545, 0.4283, 1.357), (-0.09545, 0.4283, 1.357), (-1.49e-07, 0.6192, 1.357), (-0.4294, 0.9994, 0.8595), (-0.7024, 1.217, 0.9687), (-0.6509, 0.8716, 0.8595), (-0.7507, 1.3, -0.03377), (-0.7752, 1.087, 0.4596), (-0.8002, 1.386, 0.6667), (-0.5537, 1.215, 0.4596), (-0.4076, 0.8279, 0.6681), (-0.5098, 0.883, 0.5968), (-0.5132, 0.767, 0.6681), (-0.2239, 0.6256, 0.4417), (-0.4298, 0.5067, 0.4417), (-0.4233, 0.7331, 0.3026), (-0.1424, 0.437, 1.074), (-0.3144, 0.5446, 1.139), (-0.3073, 0.3419, 1.074), (-0.2625, 0.5411, 0.7654), (-0.3374, 0.4979, 0.7654), (-0.3406, 0.59, 0.7946), (-0.3751, 0.6497, 0.8194), (-0.2031, 0.5421, 0.755), (-0.368, 0.447, 0.755), (-0.3671, 0.6358, 0.6474), (-0.289, 0.587, 0.6182), (-0.3638, 0.5437, 0.6182), (-0.406, 0.6, 0.7583), (-0.3166, 0.6516, 0.7583), (-0.476, 0.7211, 0.6566), (-0.3865, 0.7728, 0.6566), (-0.4493, 0.6748, 0.4922), (-0.3598, 0.7265, 0.4922), (-0.3628, 0.5251, 0.4922), (-0.2733, 0.5768, 0.4922), (-0.3361, 0.4788, 0.6566), (-0.2466, 0.5305, 0.6566), (-0.5488, 0.7129, 0.689), (-0.3429, 0.8317, 0.689), (-0.5423, 0.9393, 0.5499), (-0.5486, 0.8282, 0.7662), (-0.443, 0.8892, 0.7662), (-0.5452, 0.9443, 0.6949), (-0.6085, 0.9393, 0.94), (-0.5092, 0.9966, 0.94), (-0.6861, 1.074, 0.8273), (-0.5868, 1.131, 0.8273), (-0.6564, 1.022, 0.6449), (-0.5571, 1.08, 0.6449), (-0.5605, 0.8562, 0.6449), (-0.4612, 0.9135, 0.6449), (-0.5309, 0.8049, 0.8273), (-0.4316, 0.8622, 0.8273), (-0.3333, 0.4855, 1.157), (-0.2539, 0.5314, 1.157), (-0.2882, 0.4074, 1.033), (-0.2088, 0.4533, 1.033), (-0.2152, 0.2811, 1.08), (-0.1358, 0.3269, 1.08), (-0.2152, 0.2811, 1.234), (-0.1358, 0.3269, 1.234), (-0.2882, 0.4074, 1.281), (-0.2088, 0.4533, 1.281), (-0.426, 0.246, 0.6083), (-0.3232, 0.2968, 1.357), (-0.4186, 0.1315, 1.357), (-0.5362, 0.3096, 1.357), (-1.539e-07, -0.4724, 1.039), (-1.539e-07, -0.4724, 1.401), (-0.4091, -0.2362, 1.039), (-0.4091, -0.2362, 1.401), (-0.4091, 0.2362, 1.039), (-0.4091, 0.2362, 1.401), (1.952e-07, 0.4724, 1.039), (1.952e-07, 0.4724, 1.401), (0.4091, 0.2362, 1.039), (0.4091, 0.2362, 1.401), (0.4091, -0.2362, 1.039), (0.4091, -0.2362, 1.401)], [], [(0, 1, 2), (4, 5, 3), (6, 5, 1, 0), (4, 3, 6), (2, 4, 6, 0), (3, 5, 6), (2, 1, 5, 4), (8, 9, 38, 40), (35, 37, 12, 11), (11, 12, 10), (10, 12, 37, 36), (35, 11, 10, 36), (13, 14, 15), (15, 14, 19, 21), (16, 17, 24, 23), (20, 19, 14, 13), (15, 21, 20, 13), (20, 21, 19), (24, 22, 23), (17, 18, 22, 24), (18, 16, 23, 22), (25, 26, 28, 27), (27, 28, 30, 29), (29, 30, 32, 31), (28, 26, 34, 32, 30), (31, 32, 34, 33), (33, 34, 26, 25), (25, 27, 29, 31, 33), (35, 36, 37), (39, 40, 38), (7, 8, 40, 39), (9, 7, 39, 38), (41, 42, 44, 43), (43, 44, 46, 45), (45, 46, 48, 47), (44, 42, 50, 48, 46), (47, 48, 50, 49), (49, 50, 42, 41), (41, 43, 45, 47, 49), (51, 52, 54, 53), (53, 54, 56, 55), (55, 56, 58, 57), (54, 52, 60, 58, 56), (57, 58, 60, 59), (59, 60, 52, 51), (51, 53, 55, 57, 59), (61, 62, 63), (61, 63, 64), (61, 64, 62), (64, 63, 62), (65, 66, 67), (69, 70, 68), (71, 70, 66, 65), (69, 68, 71), (67, 69, 71, 65), (68, 70, 71), (67, 66, 70, 69), (73, 74, 103, 105), (100, 102, 77, 76), (76, 77, 75), (75, 77, 102, 101), (100, 76, 75, 101), (78, 79, 80), (80, 79, 84, 86), (81, 82, 89, 88), (85, 84, 79, 78), (80, 86, 85, 78), (85, 86, 84), (89, 87, 88), (82, 83, 87, 89), (83, 81, 88, 87), (90, 91, 93, 92), (92, 93, 95, 94), (94, 95, 97, 96), (93, 91, 99, 97, 95), (96, 97, 99, 98), (98, 99, 91, 90), (90, 92, 94, 96, 98), (100, 101, 102), (104, 105, 103), (72, 73, 105, 104), (74, 72, 104, 103), (106, 107, 109, 108), (108, 109, 111, 110), (110, 111, 113, 112), (109, 107, 115, 113, 111), (112, 113, 115, 114), (114, 115, 107, 106), (106, 108, 110, 112, 114), (116, 117, 119, 118), (118, 119, 121, 120), (120, 121, 123, 122), (119, 117, 125, 123, 121), (122, 123, 125, 124), (124, 125, 117, 116), (116, 118, 120, 122, 124), (126, 127, 128), (126, 128, 129), (126, 129, 127), (129, 128, 127), (130, 131, 132), (134, 135, 133), (136, 135, 131, 130), (134, 133, 136), (132, 134, 136, 130), (133, 135, 136), (132, 131, 135, 134), (138, 139, 168, 170), (165, 167, 142, 141), (141, 142, 140), (140, 142, 167, 166), (165, 141, 140, 166), (143, 144, 145), (145, 144, 149, 151), (146, 147, 154, 153), (150, 149, 144, 143), (145, 151, 150, 143), (150, 151, 149), (154, 152, 153), (147, 148, 152, 154), (148, 146, 153, 152), (155, 156, 158, 157), (157, 158, 160, 159), (159, 160, 162, 161), (158, 156, 164, 162, 160), (161, 162, 164, 163), (163, 164, 156, 155), (155, 157, 159, 161, 163), (165, 166, 167), (169, 170, 168), (137, 138, 170, 169), (139, 137, 169, 168), (171, 172, 174, 173), (173, 174, 176, 175), (175, 176, 178, 177), (174, 172, 180, 178, 176), (177, 178, 180, 179), (179, 180, 172, 171), (171, 173, 175, 177, 179), (181, 182, 184, 183), (183, 184, 186, 185), (185, 186, 188, 187), (184, 182, 190, 188, 186), (187, 188, 190, 189), (189, 190, 182, 181), (181, 183, 185, 187, 189), (191, 192, 193), (191, 193, 194), (191, 194, 192), (194, 193, 192), (195, 196, 197), (199, 200, 198), (201, 200, 196, 195), (199, 198, 201), (197, 199, 201, 195), (198, 200, 201), (197, 196, 200, 199), (203, 204, 233, 235), (230, 232, 207, 206), (206, 207, 205), (205, 207, 232, 231), (230, 206, 205, 231), (208, 209, 210), (210, 209, 214, 216), (211, 212, 219, 218), (215, 214, 209, 208), (210, 216, 215, 208), (215, 216, 214), (219, 217, 218), (212, 213, 217, 219), (213, 211, 218, 217), (220, 221, 223, 222), (222, 223, 225, 224), (224, 225, 227, 226), (223, 221, 229, 227, 225), (226, 227, 229, 228), (228, 229, 221, 220), (220, 222, 224, 226, 228), (230, 231, 232), (234, 235, 233), (202, 203, 235, 234), (204, 202, 234, 233), (236, 237, 239, 238), (238, 239, 241, 240), (240, 241, 243, 242), (239, 237, 245, 243, 241), (242, 243, 245, 244), (244, 245, 237, 236), (236, 238, 240, 242, 244), (246, 247, 249, 248), (248, 249, 251, 250), (250, 251, 253, 252), (249, 247, 255, 253, 251), (252, 253, 255, 254), (254, 255, 247, 246), (246, 248, 250, 252, 254), (256, 257, 258), (256, 258, 259), (256, 259, 257), (259, 258, 257), (260, 261, 262), (264, 265, 263), (266, 265, 261, 260), (264, 263, 266), (262, 264, 266, 260), (263, 265, 266), (262, 261, 265, 264), (268, 269, 298, 300), (295, 297, 272, 271), (271, 272, 270), (270, 272, 297, 296), (295, 271, 270, 296), (273, 274, 275), (275, 274, 279, 281), (276, 277, 284, 283), (280, 279, 274, 273), (275, 281, 280, 273), (280, 281, 279), (284, 282, 283), (277, 278, 282, 284), (278, 276, 283, 282), (285, 286, 288, 287), (287, 288, 290, 289), (289, 290, 292, 291), (288, 286, 294, 292, 290), (291, 292, 294, 293), (293, 294, 286, 285), (285, 287, 289, 291, 293), (295, 296, 297), (299, 300, 298), (267, 268, 300, 299), (269, 267, 299, 298), (301, 302, 304, 303), (303, 304, 306, 305), (305, 306, 308, 307), (304, 302, 310, 308, 306), (307, 308, 310, 309), (309, 310, 302, 301), (301, 303, 305, 307, 309), (311, 312, 314, 313), (313, 314, 316, 315), (315, 316, 318, 317), (314, 312, 320, 318, 316), (317, 318, 320, 319), (319, 320, 312, 311), (311, 313, 315, 317, 319), (321, 322, 323), (321, 323, 324), (321, 324, 322), (324, 323, 322), (325, 326, 327), (329, 330, 328), (331, 330, 326, 325), (329, 328, 331), (327, 329, 331, 325), (328, 330, 331), (327, 326, 330, 329), (333, 334, 363, 365), (360, 362, 337, 336), (336, 337, 335), (335, 337, 362, 361), (360, 336, 335, 361), (338, 339, 340), (340, 339, 344, 346), (341, 342, 349, 348), (345, 344, 339, 338), (340, 346, 345, 338), (345, 346, 344), (349, 347, 348), (342, 343, 347, 349), (343, 341, 348, 347), (350, 351, 353, 352), (352, 353, 355, 354), (354, 355, 357, 356), (353, 351, 359, 357, 355), (356, 357, 359, 358), (358, 359, 351, 350), (350, 352, 354, 356, 358), (360, 361, 362), (364, 365, 363), (332, 333, 365, 364), (334, 332, 364, 363), (366, 367, 369, 368), (368, 369, 371, 370), (370, 371, 373, 372), (369, 367, 375, 373, 371), (372, 373, 375, 374), (374, 375, 367, 366), (366, 368, 370, 372, 374), (376, 377, 379, 378), (378, 379, 381, 380), (380, 381, 383, 382), (379, 377, 385, 383, 381), (382, 383, 385, 384), (384, 385, 377, 376), (376, 378, 380, 382, 384), (386, 387, 388), (386, 388, 389), (386, 389, 387), (389, 388, 387), (390, 391, 393, 392), (392, 393, 395, 394), (394, 395, 397, 396), (396, 397, 399, 398), (398, 399, 401, 400), (400, 401, 391, 390), (390, 392, 394, 396, 398, 400)])
me_cube_006.use_remesh_preserve_volume = False
me_cube_006.use_remesh_preserve_attributes = False
me_cube_006.use_mirror_vertex_groups = False
me_cube_006.update()
me_sphere_007 = bpy.data.meshes.new('Sphere.007')
me_sphere_007.from_pydata([(-1.964e-08, 1.171, 5.891), (-1.964e-08, 2.029, 2.691), (-2.698e-07, -1.062e-07, 6.205), (0.8283, 0.8283, 5.891), (1.435, 1.435, 5.033), (1.657, 1.657, 3.862), (1.435, 1.435, 2.691), (0.8283, 0.8283, 1.833), (1.171, 1.033e-07, 5.891), (2.029, 1.731e-07, 5.033), (2.343, 1.033e-07, 3.862), (2.029, 2.429e-07, 2.691), (1.171, 1.382e-07, 1.833), (0.8283, -0.8283, 5.891), (1.435, -1.435, 5.033), (1.657, -1.657, 3.862), (1.435, -1.435, 2.691), (0.8283, -0.8283, 1.833), (0.9403, 0.9403, 1.579), (-1.301e-07, -1.171, 5.891), (7.932e-08, -2.029, 5.033), (9.503e-09, -2.343, 3.862), (9.503e-09, -2.029, 2.691), (-2.541e-08, -1.171, 1.833), (-0.8283, -0.8283, 5.891), (-1.435, -1.435, 5.033), (-1.657, -1.657, 3.862), (-1.435, -1.435, 2.691), (-0.8283, -0.8283, 1.833), (-1.171, 2.429e-07, 5.891), (-2.029, 3.344e-08, 5.033), (-2.343, 1.731e-07, 3.862), (-2.029, 1.731e-07, 2.691), (-1.171, 1.382e-07, 1.833), (-0.8283, 0.8283, 5.891), (-1.435, 1.435, 5.033), (-1.657, 1.657, 3.862), (-1.435, 1.435, 2.691), (-0.8283, 0.8283, 1.833), (-1.301e-07, 2.029, 5.033), (9.503e-09, 2.343, 3.862), (-6.032e-08, 1.171, 1.833), (1.33, 1.292e-07, 1.579), (0.9403, -0.9403, 1.579), (-2.813e-08, -1.33, 1.579), (-0.9403, -0.9403, 1.579), (-1.33, 1.292e-07, 1.579), (-0.9403, 0.9403, 1.579), (-6.776e-08, 1.33, 1.579)], [], [(33, 38, 47, 46), (1, 40, 5, 6), (39, 0, 3, 4), (41, 1, 6, 7), (40, 39, 4, 5), (0, 2, 3), (4, 3, 8, 9), (7, 6, 11, 12), (5, 4, 9, 10), (3, 2, 8), (7, 12, 42, 18), (6, 5, 10, 11), (12, 11, 16, 17), (10, 9, 14, 15), (8, 2, 13), (38, 41, 48, 47), (11, 10, 15, 16), (9, 8, 13, 14), (17, 16, 22, 23), (15, 14, 20, 21), (13, 2, 19), (17, 23, 44, 43), (16, 15, 21, 22), (14, 13, 19, 20), (23, 22, 27, 28), (21, 20, 25, 26), (19, 2, 24), (28, 33, 46, 45), (22, 21, 26, 27), (20, 19, 24, 25), (28, 27, 32, 33), (26, 25, 30, 31), (24, 2, 29), (23, 28, 45, 44), (27, 26, 31, 32), (25, 24, 29, 30), (31, 30, 35, 36), (29, 2, 34), (41, 7, 18, 48), (32, 31, 36, 37), (30, 29, 34, 35), (33, 32, 37, 38), (34, 2, 0), (12, 17, 43, 42), (37, 36, 40, 1), (35, 34, 0, 39), (38, 37, 1, 41), (36, 35, 39, 40), (18, 42, 43, 44, 45, 46, 47, 48)])
me_sphere_007.use_remesh_preserve_volume = False
me_sphere_007.use_remesh_preserve_attributes = False
me_sphere_007.use_mirror_vertex_groups = False
me_sphere_007.update()
me_sphere_006 = bpy.data.meshes.new('Sphere.006')
me_sphere_006.from_pydata([(2.338, 0.09406, 5.005), (2.395, 0.1266, 5.033), (2.34, 0.0599, 5.062), (1.682, 1.694, 5.005), (1.737, 1.714, 5.033), (1.662, -1.638, 4.971), (1.703, -1.598, 4.971), (1.721, -1.656, 4.989), (1.893, -1.877, 3.894), (1.933, -1.833, 3.898), (1.958, -1.894, 3.924), (2.343, 0.02574, 5.005), (2.395, 0.002415, 5.033), (1.674, -1.567, 5.005), (1.737, -1.585, 5.033), (0.03445, -2.646, 3.833), (0.06223, -2.7, 3.862), (-2.049e-08, -2.646, 3.89), (1.911, -1.934, 3.862), (-1.662, -1.638, 4.971), (-1.703, -1.598, 4.971), (-1.721, -1.656, 4.989), (-1.893, -1.877, 3.894), (-1.933, -1.833, 3.898), (-1.958, -1.894, 3.924), (-1.908, -1.855, 3.833), (-1.911, -1.934, 3.862), (-0.03445, -2.646, 3.833), (-0.06223, -2.7, 3.862), (-1.674, -1.567, 5.005), (-1.737, -1.585, 5.033), (-1.652, -1.592, 5.062), (-2.343, 0.02574, 5.005), (-2.395, 0.002415, 5.033), (-2.34, 0.0599, 5.062), (-2.338, 0.09406, 5.005), (-2.395, 0.1266, 5.033), (-1.682, 1.694, 5.005), (-1.737, 1.714, 5.033), (-1.657, 1.718, 5.062), (-0.03438, 2.404, 5.005), (-0.06209, 2.459, 5.033), (-1.602e-07, 2.404, 5.062), (-1.632, 1.741, 5.005), (-1.649, 1.802, 5.033), (1.632, 1.741, 5.005), (1.649, 1.802, 5.033), (1.657, 1.718, 5.062), (0.03438, 2.404, 5.005), (0.06209, 2.459, 5.033), (1.908, -1.855, 3.833), (-1.63, -1.616, 5.005), (1.63, -1.616, 5.005), (1.652, -1.592, 5.062), (-2.049e-08, -2.272, 3.89), (0.03445, -2.272, 3.833), (-0.03445, -2.272, 3.833), (1.622, -1.616, 3.856), (1.606, -1.638, 3.917), (1.646, -1.594, 3.921), (-1.622, -1.616, 3.856), (-1.646, -1.594, 3.921), (-1.606, -1.638, 3.917), (-1.374, -1.342, 5.062), (-1.352, -1.366, 5.005), (-1.396, -1.317, 5.005), (-1.967, 0.03254, 5.062), (-1.969, -0.001615, 5.005), (-1.964, 0.0667, 5.005), (-1.405, 1.441, 5.062), (-1.43, 1.418, 5.005), (-1.379, 1.464, 5.005), (0.03438, 2.03, 5.005), (-1.457e-06, 2.03, 5.062), (-0.03438, 2.03, 5.005), (1.405, 1.441, 5.062), (1.379, 1.464, 5.005), (1.43, 1.418, 5.005), (1.967, 0.03254, 5.062), (1.964, 0.0667, 5.005), (1.969, -0.001615, 5.005), (1.396, -1.317, 5.005), (1.352, -1.366, 5.005), (1.374, -1.342, 5.062)], [], [(50, 9, 10), (8, 18, 10), (23, 25, 24), (26, 22, 24), (7, 14, 53), (30, 21, 31), (18, 50, 10), (26, 24, 25), (42, 49, 41), (49, 48, 40, 41), (1, 12, 11, 0), (2, 12, 1), (34, 36, 33), (35, 32, 33, 36), (44, 43, 37, 38), (47, 4, 46), (39, 44, 38), (4, 3, 45, 46), (27, 15, 16, 28), (17, 28, 16), (52, 5, 7, 53), (21, 19, 51, 31), (19, 20, 29, 51), (5, 52, 13, 6), (20, 21, 30, 29), (14, 7, 6, 13), (18, 16, 15, 50), (16, 18, 8, 17), (50, 15, 17, 8), (28, 26, 25, 27), (27, 25, 22, 17), (17, 22, 26, 28), (21, 24, 22, 19), (20, 23, 24, 21), (19, 22, 23, 20), (31, 34, 33, 30), (29, 30, 33, 32), (29, 32, 34, 31), (35, 37, 39, 34), (34, 39, 38, 36), (38, 37, 35, 36), (43, 44, 41, 40), (43, 40, 42, 39), (39, 42, 41, 44), (45, 48, 49, 46), (48, 45, 47, 42), (46, 49, 42, 47), (3, 4, 1, 0), (47, 2, 1, 4), (47, 3, 0, 2), (11, 12, 14, 13), (11, 13, 53, 2), (2, 53, 14, 12), (7, 5, 8, 10), (5, 6, 9, 8), (7, 10, 9, 6), (15, 55, 54, 17), (27, 56, 55, 15), (17, 54, 56, 27), (8, 58, 57, 50), (9, 59, 58, 8), (50, 57, 59, 9), (23, 61, 60, 25), (22, 62, 61, 23), (25, 60, 62, 22), (51, 64, 63, 31), (29, 65, 64, 51), (31, 63, 65, 29), (32, 67, 66, 34), (35, 68, 67, 32), (34, 66, 68, 35), (37, 70, 69, 39), (43, 71, 70, 37), (39, 69, 71, 43), (42, 73, 72, 48), (40, 74, 73, 42), (48, 72, 74, 40), (45, 76, 75, 47), (3, 77, 76, 45), (47, 75, 77, 3), (0, 79, 78, 2), (11, 80, 79, 0), (2, 78, 80, 11), (52, 82, 81, 13), (53, 83, 82, 52), (13, 81, 83, 53)])
me_sphere_006.use_remesh_preserve_volume = False
me_sphere_006.use_remesh_preserve_attributes = False
me_sphere_006.use_mirror_vertex_groups = False
me_sphere_006.update()
me_sphere_001 = bpy.data.meshes.new('Sphere.001')
me_sphere_001.from_pydata([(1.98, -1.471, 4.37), (2.032, -1.482, 4.393), (1.963, -1.492, 4.416), (2.458, -0.1672, 4.37), (2.501, -0.1853, 4.393), (1.946, -1.514, 4.37), (2.453, -0.1123, 4.37), (2.455, -0.1398, 4.416), (2.156, -0.1674, 4.416), (2.153, -0.1399, 4.37), (2.158, -0.1948, 4.37), (1.727, -1.307, 4.416), (1.744, -1.285, 4.37), (1.71, -1.328, 4.37), (2.095, -1.471, 3.902), (2.147, -1.482, 3.925), (2.078, -1.492, 3.948), (2.572, -0.1672, 3.902), (2.616, -0.1853, 3.925), (2.061, -1.514, 3.902), (2.567, -0.1123, 3.902), (2.57, -0.1398, 3.948), (2.271, -0.1674, 3.948), (2.268, -0.1399, 3.902), (2.273, -0.1948, 3.902), (1.842, -1.307, 3.948), (1.859, -1.285, 3.902), (1.825, -1.328, 3.902), (1.98, -1.471, 3.499), (2.032, -1.482, 3.522), (1.963, -1.492, 3.545), (2.458, -0.1672, 3.499), (2.501, -0.1853, 3.522), (1.946, -1.514, 3.499), (2.453, -0.1123, 3.499), (2.455, -0.1398, 3.545), (2.156, -0.1674, 3.545), (2.153, -0.1399, 3.499), (2.158, -0.1948, 3.499), (1.727, -1.307, 3.545), (1.744, -1.285, 3.499), (1.71, -1.328, 3.499)], [], [(3, 4, 1, 0), (7, 2, 1, 4), (7, 3, 0, 2), (6, 9, 8, 7), (3, 10, 9, 6), (7, 8, 10, 3), (0, 12, 11, 2), (5, 13, 12, 0), (2, 11, 13, 5), (2, 5, 1), (5, 0, 1), (6, 7, 4), (3, 6, 4), (17, 18, 15, 14), (21, 16, 15, 18), (21, 17, 14, 16), (20, 23, 22, 21), (17, 24, 23, 20), (21, 22, 24, 17), (14, 26, 25, 16), (19, 27, 26, 14), (16, 25, 27, 19), (16, 19, 15), (19, 14, 15), (20, 21, 18), (17, 20, 18), (31, 32, 29, 28), (35, 30, 29, 32), (35, 31, 28, 30), (34, 37, 36, 35), (31, 38, 37, 34), (35, 36, 38, 31), (28, 40, 39, 30), (33, 41, 40, 28), (30, 39, 41, 33), (30, 33, 29), (33, 28, 29), (34, 35, 32), (31, 34, 32)])
me_sphere_001.use_remesh_preserve_volume = False
me_sphere_001.use_remesh_preserve_attributes = False
me_sphere_001.use_mirror_vertex_groups = False
me_sphere_001.update()
me_cube_004 = bpy.data.meshes.new('Cube.004')
me_cube_004.from_pydata([], [], [])
me_cube_004.use_remesh_preserve_volume = False
me_cube_004.use_remesh_preserve_attributes = False
me_cube_004.use_mirror_vertex_groups = False
me_cube_004.update()
me_cube_003 = bpy.data.meshes.new('Cube.003')
me_cube_003.from_pydata([(0.43, 0.43, -0.8997), (2.086e-07, 0.6082, -0.8997), (-0.43, 0.43, -0.8997), (-0.6082, 2.384e-07, -0.8997), (-2.384e-07, -0.6082, -0.8997), (-0.43, -0.43, -0.8997), (-0.43, -0.43, 0.4721), (-0.6082, 2.384e-07, 0.4721), (-0.43, 0.43, 0.4721), (2.086e-07, 0.6082, 0.4721), (0.43, 0.43, 0.4721), (0.6082, -2.384e-07, 0.4721), (0.43, -0.43, 0.4721), (-2.384e-07, -0.6082, 0.4721), (0.6082, -2.384e-07, -0.8997), (0.43, -0.43, -0.8997), (-0.3229, -0.3229, 0.5961), (-0.4567, 2.086e-07, 0.5961), (-0.3229, 0.3229, 0.5961), (1.49e-07, 0.4567, 0.5961), (0.3229, 0.3229, 0.5961), (0.4567, -1.49e-07, 0.5961), (0.3229, -0.3229, 0.5961), (-2.086e-07, -0.4567, 0.5961)], [], [(6, 16, 17, 7), (6, 5, 4, 13), (12, 15, 14, 11), (8, 2, 3, 7), (11, 14, 0, 10), (7, 3, 5, 6), (13, 4, 15, 12), (9, 1, 2, 8), (10, 0, 1, 9), (23, 22, 21, 20, 19, 18, 17, 16), (7, 17, 18, 8), (8, 18, 19, 9), (10, 9, 19, 20), (11, 10, 20, 21), (12, 11, 21, 22), (13, 12, 22, 23), (13, 23, 16, 6)])
me_cube_003.use_remesh_preserve_volume = False
me_cube_003.use_remesh_preserve_attributes = False
me_cube_003.use_mirror_vertex_groups = False
me_cube_003.update()
me_cube_002 = bpy.data.meshes.new('Cube.002')
me_cube_002.from_pydata([(1.08, -0.1279, 0.8595), (1.405, -8.975e-08, 0.9687), (1.08, 0.1279, 0.8595), (1.501, -4.057e-08, -0.03377), (1.329, 0.1279, 0.4596), (1.6, -7.74e-08, 0.6667), (1.329, -0.1279, 0.4596), (0.9208, -0.06094, 0.6681), (1.02, -6.483e-08, 0.5968), (0.9208, 0.06094, 0.6681), (0.6537, -0.1189, 0.4417), (0.6537, 0.1189, 0.4417), (0.8465, -1.934e-08, 0.3026), (0.4497, -0.09518, 1.074), (0.6288, -1.203e-07, 1.139), (0.4497, 0.09518, 1.074), (0.5999, -0.04323, 0.7654), (0.5999, 0.04323, 0.7654), (0.6812, -1.699e-07, 0.7946), (0.7502, -1.36e-07, 0.8194), (0.5711, -0.09518, 0.755), (0.5711, 0.09518, 0.755), (0.7342, -1.652e-07, 0.6474), (0.6528, -0.04323, 0.6182), (0.6528, 0.04323, 0.6182), (0.7226, 0.05167, 0.7583), (0.7226, -0.05167, 0.7583), (0.8625, 0.05167, 0.6566), (0.8625, -0.05167, 0.6566), (0.809, 0.05167, 0.4922), (0.809, -0.05167, 0.4922), (0.6362, 0.05167, 0.4922), (0.6362, -0.05167, 0.4922), (0.5827, 0.05167, 0.6566), (0.5827, -0.05167, 0.6566), (0.8918, 0.1189, 0.689), (0.8918, -0.1189, 0.689), (1.085, -5.416e-08, 0.5499), (0.9916, 0.06094, 0.7662), (0.9916, -0.06094, 0.7662), (1.09, -6.483e-08, 0.6949), (1.118, 0.05732, 0.94), (1.118, -0.05732, 0.94), (1.273, 0.05732, 0.8273), (1.273, -0.05732, 0.8273), (1.214, 0.05732, 0.6449), (1.214, -0.05732, 0.6449), (1.022, 0.05732, 0.6449), (1.022, -0.05732, 0.6449), (0.9625, 0.05732, 0.8273), (0.9625, -0.05732, 0.8273), (0.5871, 0.04584, 1.157), (0.5871, -0.04584, 1.157), (0.4969, 0.04584, 1.033), (0.4969, -0.04584, 1.033), (0.3511, 0.04584, 1.08), (0.3511, -0.04584, 1.08), (0.3511, 0.04584, 1.234), (0.3511, -0.04584, 1.234), (0.4969, 0.04584, 1.281), (0.4969, -0.04584, 1.281), (0.426, 0.246, 0.6083), (0.4186, 0.1315, 1.357), (0.3232, 0.2968, 1.357), (0.5362, 0.3096, 1.357), (-0.6509, -0.8716, 0.8595), (-0.7024, -1.217, 0.9687), (-0.4294, -0.9994, 0.8595), (-0.7507, -1.3, -0.03377), (-0.5537, -1.215, 0.4596), (-0.8002, -1.386, 0.6667), (-0.7752, -1.087, 0.4596), (-0.5132, -0.767, 0.6681), (-0.5098, -0.883, 0.5968), (-0.4076, -0.8279, 0.6681), (-0.4298, -0.5067, 0.4417), (-0.2239, -0.6256, 0.4417), (-0.4233, -0.7331, 0.3026), (-0.3073, -0.3419, 1.074), (-0.3144, -0.5446, 1.139), (-0.1424, -0.437, 1.074), (-0.3374, -0.4979, 0.7654), (-0.2625, -0.5411, 0.7654), (-0.3406, -0.59, 0.7946), (-0.3751, -0.6497, 0.8194), (-0.368, -0.447, 0.755), (-0.2031, -0.5421, 0.755), (-0.3671, -0.6358, 0.6474), (-0.3638, -0.5437, 0.6182), (-0.289, -0.587, 0.6182), (-0.3166, -0.6516, 0.7583), (-0.406, -0.6, 0.7583), (-0.3865, -0.7728, 0.6566), (-0.476, -0.7211, 0.6566), (-0.3598, -0.7265, 0.4922), (-0.4493, -0.6748, 0.4922), (-0.2733, -0.5768, 0.4922), (-0.3628, -0.5251, 0.4922), (-0.2466, -0.5305, 0.6566), (-0.3361, -0.4788, 0.6566), (-0.3429, -0.8317, 0.689), (-0.5488, -0.7129, 0.689), (-0.5423, -0.9393, 0.5499), (-0.443, -0.8892, 0.7662), (-0.5486, -0.8282, 0.7662), (-0.5452, -0.9443, 0.6949), (-0.5092, -0.9966, 0.94), (-0.6085, -0.9393, 0.94), (-0.5868, -1.131, 0.8273), (-0.6861, -1.074, 0.8273), (-0.5571, -1.08, 0.6449), (-0.6564, -1.022, 0.6449), (-0.4612, -0.9135, 0.6449), (-0.5605, -0.8562, 0.6449), (-0.4316, -0.8622, 0.8273), (-0.5309, -0.8049, 0.8273), (-0.2539, -0.5314, 1.157), (-0.3333, -0.4855, 1.157), (-0.2088, -0.4533, 1.033), (-0.2882, -0.4074, 1.033), (-0.1358, -0.3269, 1.08), (-0.2152, -0.2811, 1.08), (-0.1358, -0.3269, 1.234), (-0.2152, -0.2811, 1.234), (-0.2088, -0.4533, 1.281), (-0.2882, -0.4074, 1.281), (-5.96e-08, -0.4919, 0.6083), (-0.09545, -0.4283, 1.357), (0.09545, -0.4283, 1.357), (-1.49e-07, -0.6192, 1.357), (0.4293, -0.9994, 0.8595), (0.7024, -1.217, 0.9687), (0.6509, -0.8716, 0.8595), (0.7507, -1.3, -0.03377), (0.7752, -1.087, 0.4596), (0.8002, -1.386, 0.6667), (0.5537, -1.215, 0.4596), (0.4076, -0.8279, 0.6681), (0.5098, -0.883, 0.5968), (0.5132, -0.767, 0.6681), (0.2239, -0.6256, 0.4417), (0.4298, -0.5067, 0.4417), (0.4233, -0.7331, 0.3026), (0.1424, -0.437, 1.074), (0.3144, -0.5446, 1.139), (0.3073, -0.3419, 1.074), (0.2625, -0.5411, 0.7654), (0.3374, -0.4979, 0.7654), (0.3406, -0.59, 0.7946), (0.3751, -0.6497, 0.8194), (0.2031, -0.5421, 0.755), (0.368, -0.447, 0.755), (0.3671, -0.6358, 0.6474), (0.289, -0.587, 0.6182), (0.3638, -0.5437, 0.6182), (0.406, -0.6, 0.7583), (0.3166, -0.6516, 0.7583), (0.476, -0.7211, 0.6566), (0.3865, -0.7728, 0.6566), (0.4493, -0.6748, 0.4922), (0.3598, -0.7265, 0.4922), (0.3628, -0.5251, 0.4922), (0.2733, -0.5768, 0.4922), (0.3361, -0.4788, 0.6566), (0.2466, -0.5305, 0.6566), (0.5488, -0.7129, 0.689), (0.3429, -0.8317, 0.689), (0.5423, -0.9393, 0.5499), (0.5486, -0.8282, 0.7662), (0.443, -0.8892, 0.7662), (0.5452, -0.9443, 0.6949), (0.6085, -0.9393, 0.94), (0.5092, -0.9966, 0.94), (0.6861, -1.074, 0.8273), (0.5868, -1.131, 0.8273), (0.6564, -1.022, 0.6449), (0.5571, -1.08, 0.6449), (0.5605, -0.8562, 0.6449), (0.4612, -0.9135, 0.6449), (0.5309, -0.8049, 0.8273), (0.4316, -0.8622, 0.8273), (0.3333, -0.4855, 1.157), (0.2539, -0.5314, 1.157), (0.2882, -0.4074, 1.033), (0.2088, -0.4533, 1.033), (0.2152, -0.2811, 1.08), (0.1358, -0.3269, 1.08), (0.2152, -0.2811, 1.234), (0.1358, -0.3269, 1.234), (0.2882, -0.4074, 1.281), (0.2088, -0.4533, 1.281), (0.426, -0.246, 0.6083), (0.3232, -0.2968, 1.357), (0.4186, -0.1315, 1.357), (0.5362, -0.3096, 1.357), (-1.08, 0.1279, 0.8595), (-1.405, 5.475e-07, 0.9687), (-1.08, -0.1279, 0.8595), (-1.501, 5.298e-07, -0.03377), (-1.329, -0.1279, 0.4596), (-1.6, 5.989e-07, 0.6667), (-1.329, 0.1279, 0.4596), (-0.9208, 0.06094, 0.6681), (-1.02, 3.971e-07, 0.5968), (-0.9208, -0.06094, 0.6681), (-0.6537, 0.1189, 0.4417), (-0.6537, -0.1189, 0.4417), (-0.8465, 2.952e-07, 0.3026), (-0.4497, 0.09518, 1.074), (-0.6288, 3.252e-07, 1.139), (-0.4497, -0.09518, 1.074), (-0.5999, 0.04323, 0.7654), (-0.5999, -0.04322, 0.7654), (-0.6812, 3.919e-07, 0.7946), (-0.7502, 3.804e-07, 0.8194), (-0.5711, 0.09518, 0.755), (-0.5711, -0.09518, 0.755), (-0.7342, 4.044e-07, 0.6474), (-0.6528, 0.04323, 0.6182), (-0.6528, -0.04322, 0.6182), (-0.7226, -0.05167, 0.7583), (-0.7226, 0.05167, 0.7583), (-0.8625, -0.05167, 0.6566), (-0.8625, 0.05167, 0.6566), (-0.809, -0.05167, 0.4922), (-0.809, 0.05167, 0.4922), (-0.6362, -0.05167, 0.4922), (-0.6362, 0.05167, 0.4922), (-0.5827, -0.05167, 0.6566), (-0.5827, 0.05167, 0.6566), (-0.8918, -0.1189, 0.689), (-0.8918, 0.1189, 0.689), (-1.085, 4.076e-07, 0.5499), (-0.9916, -0.06094, 0.7662), (-0.9916, 0.06094, 0.7662), (-1.09, 4.201e-07, 0.6949), (-1.118, -0.05732, 0.94), (-1.118, 0.05732, 0.94), (-1.273, -0.05732, 0.8273), (-1.273, 0.05732, 0.8273), (-1.214, -0.05732, 0.6449), (-1.214, 0.05732, 0.6449), (-1.022, -0.05732, 0.6449), (-1.022, 0.05732, 0.6449), (-0.9625, -0.05732, 0.8273), (-0.9625, 0.05732, 0.8273), (-0.5871, -0.04584, 1.157), (-0.5871, 0.04584, 1.157), (-0.4969, -0.04584, 1.033), (-0.4969, 0.04584, 1.033), (-0.3511, -0.04584, 1.08), (-0.3511, 0.04584, 1.08), (-0.3511, -0.04584, 1.234), (-0.3511, 0.04584, 1.234), (-0.4969, -0.04584, 1.281), (-0.4969, 0.04584, 1.281), (-0.426, -0.246, 0.6083), (-0.4186, -0.1315, 1.357), (-0.3232, -0.2968, 1.357), (-0.5362, -0.3096, 1.357), (0.6509, 0.8716, 0.8595), (0.7024, 1.217, 0.9687), (0.4293, 0.9994, 0.8595), (0.7507, 1.3, -0.03377), (0.5537, 1.215, 0.4596), (0.8002, 1.386, 0.6667), (0.7752, 1.087, 0.4596), (0.5132, 0.767, 0.6681), (0.5098, 0.883, 0.5968), (0.4076, 0.8279, 0.6681), (0.4298, 0.5067, 0.4417), (0.2239, 0.6256, 0.4417), (0.4233, 0.7331, 0.3026), (0.3073, 0.3419, 1.074), (0.3144, 0.5446, 1.139), (0.1424, 0.437, 1.074), (0.3374, 0.4979, 0.7654), (0.2625, 0.5411, 0.7654), (0.3406, 0.59, 0.7946), (0.3751, 0.6497, 0.8194), (0.368, 0.447, 0.755), (0.2031, 0.5421, 0.755), (0.3671, 0.6358, 0.6474), (0.3638, 0.5437, 0.6182), (0.289, 0.587, 0.6182), (0.3166, 0.6516, 0.7583), (0.406, 0.6, 0.7583), (0.3865, 0.7728, 0.6566), (0.476, 0.7211, 0.6566), (0.3598, 0.7265, 0.4922), (0.4493, 0.6748, 0.4922), (0.2733, 0.5768, 0.4922), (0.3628, 0.5251, 0.4922), (0.2466, 0.5305, 0.6566), (0.3361, 0.4788, 0.6566), (0.3429, 0.8317, 0.689), (0.5488, 0.7129, 0.689), (0.5423, 0.9393, 0.5499), (0.443, 0.8892, 0.7662), (0.5486, 0.8282, 0.7662), (0.5452, 0.9443, 0.6949), (0.5092, 0.9966, 0.94), (0.6085, 0.9393, 0.94), (0.5868, 1.131, 0.8273), (0.6861, 1.074, 0.8273), (0.5571, 1.08, 0.6449), (0.6564, 1.022, 0.6449), (0.4612, 0.9135, 0.6449), (0.5605, 0.8562, 0.6449), (0.4316, 0.8622, 0.8273), (0.5309, 0.8049, 0.8273), (0.2539, 0.5314, 1.157), (0.3333, 0.4855, 1.157), (0.2088, 0.4533, 1.033), (0.2882, 0.4074, 1.033), (0.1358, 0.3269, 1.08), (0.2152, 0.2811, 1.08), (0.1358, 0.3269, 1.234), (0.2152, 0.2811, 1.234), (0.2088, 0.4533, 1.281), (0.2882, 0.4074, 1.281), (-1.937e-07, 0.4919, 0.6083), (0.09545, 0.4283, 1.357), (-0.09545, 0.4283, 1.357), (-1.49e-07, 0.6192, 1.357), (-0.4294, 0.9994, 0.8595), (-0.7024, 1.217, 0.9687), (-0.6509, 0.8716, 0.8595), (-0.7507, 1.3, -0.03377), (-0.7752, 1.087, 0.4596), (-0.8002, 1.386, 0.6667), (-0.5537, 1.215, 0.4596), (-0.4076, 0.8279, 0.6681), (-0.5098, 0.883, 0.5968), (-0.5132, 0.767, 0.6681), (-0.2239, 0.6256, 0.4417), (-0.4298, 0.5067, 0.4417), (-0.4233, 0.7331, 0.3026), (-0.1424, 0.437, 1.074), (-0.3144, 0.5446, 1.139), (-0.3073, 0.3419, 1.074), (-0.2625, 0.5411, 0.7654), (-0.3374, 0.4979, 0.7654), (-0.3406, 0.59, 0.7946), (-0.3751, 0.6497, 0.8194), (-0.2031, 0.5421, 0.755), (-0.368, 0.447, 0.755), (-0.3671, 0.6358, 0.6474), (-0.289, 0.587, 0.6182), (-0.3638, 0.5437, 0.6182), (-0.406, 0.6, 0.7583), (-0.3166, 0.6516, 0.7583), (-0.476, 0.7211, 0.6566), (-0.3865, 0.7728, 0.6566), (-0.4493, 0.6748, 0.4922), (-0.3598, 0.7265, 0.4922), (-0.3628, 0.5251, 0.4922), (-0.2733, 0.5768, 0.4922), (-0.3361, 0.4788, 0.6566), (-0.2466, 0.5305, 0.6566), (-0.5488, 0.7129, 0.689), (-0.3429, 0.8317, 0.689), (-0.5423, 0.9393, 0.5499), (-0.5486, 0.8282, 0.7662), (-0.443, 0.8892, 0.7662), (-0.5452, 0.9443, 0.6949), (-0.6085, 0.9393, 0.94), (-0.5092, 0.9966, 0.94), (-0.6861, 1.074, 0.8273), (-0.5868, 1.131, 0.8273), (-0.6564, 1.022, 0.6449), (-0.5571, 1.08, 0.6449), (-0.5605, 0.8562, 0.6449), (-0.4612, 0.9135, 0.6449), (-0.5309, 0.8049, 0.8273), (-0.4316, 0.8622, 0.8273), (-0.3333, 0.4855, 1.157), (-0.2539, 0.5314, 1.157), (-0.2882, 0.4074, 1.033), (-0.2088, 0.4533, 1.033), (-0.2152, 0.2811, 1.08), (-0.1358, 0.3269, 1.08), (-0.2152, 0.2811, 1.234), (-0.1358, 0.3269, 1.234), (-0.2882, 0.4074, 1.281), (-0.2088, 0.4533, 1.281), (-0.426, 0.246, 0.6083), (-0.3232, 0.2968, 1.357), (-0.4186, 0.1315, 1.357), (-0.5362, 0.3096, 1.357), (-1.539e-07, -0.4724, 1.039), (-1.539e-07, -0.4724, 1.401), (-0.4091, -0.2362, 1.039), (-0.4091, -0.2362, 1.401), (-0.4091, 0.2362, 1.039), (-0.4091, 0.2362, 1.401), (1.952e-07, 0.4724, 1.039), (1.952e-07, 0.4724, 1.401), (0.4091, 0.2362, 1.039), (0.4091, 0.2362, 1.401), (0.4091, -0.2362, 1.039), (0.4091, -0.2362, 1.401)], [], [(0, 1, 2), (4, 5, 3), (6, 5, 1, 0), (4, 3, 6), (2, 4, 6, 0), (3, 5, 6), (2, 1, 5, 4), (8, 9, 38, 40), (35, 37, 12, 11), (11, 12, 10), (10, 12, 37, 36), (35, 11, 10, 36), (13, 14, 15), (15, 14, 19, 21), (16, 17, 24, 23), (20, 19, 14, 13), (15, 21, 20, 13), (20, 21, 19), (24, 22, 23), (17, 18, 22, 24), (18, 16, 23, 22), (25, 26, 28, 27), (27, 28, 30, 29), (29, 30, 32, 31), (28, 26, 34, 32, 30), (31, 32, 34, 33), (33, 34, 26, 25), (25, 27, 29, 31, 33), (35, 36, 37), (39, 40, 38), (7, 8, 40, 39), (9, 7, 39, 38), (41, 42, 44, 43), (43, 44, 46, 45), (45, 46, 48, 47), (44, 42, 50, 48, 46), (47, 48, 50, 49), (49, 50, 42, 41), (41, 43, 45, 47, 49), (51, 52, 54, 53), (53, 54, 56, 55), (55, 56, 58, 57), (54, 52, 60, 58, 56), (57, 58, 60, 59), (59, 60, 52, 51), (51, 53, 55, 57, 59), (61, 62, 63), (61, 63, 64), (61, 64, 62), (64, 63, 62), (65, 66, 67), (69, 70, 68), (71, 70, 66, 65), (69, 68, 71), (67, 69, 71, 65), (68, 70, 71), (67, 66, 70, 69), (73, 74, 103, 105), (100, 102, 77, 76), (76, 77, 75), (75, 77, 102, 101), (100, 76, 75, 101), (78, 79, 80), (80, 79, 84, 86), (81, 82, 89, 88), (85, 84, 79, 78), (80, 86, 85, 78), (85, 86, 84), (89, 87, 88), (82, 83, 87, 89), (83, 81, 88, 87), (90, 91, 93, 92), (92, 93, 95, 94), (94, 95, 97, 96), (93, 91, 99, 97, 95), (96, 97, 99, 98), (98, 99, 91, 90), (90, 92, 94, 96, 98), (100, 101, 102), (104, 105, 103), (72, 73, 105, 104), (74, 72, 104, 103), (106, 107, 109, 108), (108, 109, 111, 110), (110, 111, 113, 112), (109, 107, 115, 113, 111), (112, 113, 115, 114), (114, 115, 107, 106), (106, 108, 110, 112, 114), (116, 117, 119, 118), (118, 119, 121, 120), (120, 121, 123, 122), (119, 117, 125, 123, 121), (122, 123, 125, 124), (124, 125, 117, 116), (116, 118, 120, 122, 124), (126, 127, 128), (126, 128, 129), (126, 129, 127), (129, 128, 127), (130, 131, 132), (134, 135, 133), (136, 135, 131, 130), (134, 133, 136), (132, 134, 136, 130), (133, 135, 136), (132, 131, 135, 134), (138, 139, 168, 170), (165, 167, 142, 141), (141, 142, 140), (140, 142, 167, 166), (165, 141, 140, 166), (143, 144, 145), (145, 144, 149, 151), (146, 147, 154, 153), (150, 149, 144, 143), (145, 151, 150, 143), (150, 151, 149), (154, 152, 153), (147, 148, 152, 154), (148, 146, 153, 152), (155, 156, 158, 157), (157, 158, 160, 159), (159, 160, 162, 161), (158, 156, 164, 162, 160), (161, 162, 164, 163), (163, 164, 156, 155), (155, 157, 159, 161, 163), (165, 166, 167), (169, 170, 168), (137, 138, 170, 169), (139, 137, 169, 168), (171, 172, 174, 173), (173, 174, 176, 175), (175, 176, 178, 177), (174, 172, 180, 178, 176), (177, 178, 180, 179), (179, 180, 172, 171), (171, 173, 175, 177, 179), (181, 182, 184, 183), (183, 184, 186, 185), (185, 186, 188, 187), (184, 182, 190, 188, 186), (187, 188, 190, 189), (189, 190, 182, 181), (181, 183, 185, 187, 189), (191, 192, 193), (191, 193, 194), (191, 194, 192), (194, 193, 192), (195, 196, 197), (199, 200, 198), (201, 200, 196, 195), (199, 198, 201), (197, 199, 201, 195), (198, 200, 201), (197, 196, 200, 199), (203, 204, 233, 235), (230, 232, 207, 206), (206, 207, 205), (205, 207, 232, 231), (230, 206, 205, 231), (208, 209, 210), (210, 209, 214, 216), (211, 212, 219, 218), (215, 214, 209, 208), (210, 216, 215, 208), (215, 216, 214), (219, 217, 218), (212, 213, 217, 219), (213, 211, 218, 217), (220, 221, 223, 222), (222, 223, 225, 224), (224, 225, 227, 226), (223, 221, 229, 227, 225), (226, 227, 229, 228), (228, 229, 221, 220), (220, 222, 224, 226, 228), (230, 231, 232), (234, 235, 233), (202, 203, 235, 234), (204, 202, 234, 233), (236, 237, 239, 238), (238, 239, 241, 240), (240, 241, 243, 242), (239, 237, 245, 243, 241), (242, 243, 245, 244), (244, 245, 237, 236), (236, 238, 240, 242, 244), (246, 247, 249, 248), (248, 249, 251, 250), (250, 251, 253, 252), (249, 247, 255, 253, 251), (252, 253, 255, 254), (254, 255, 247, 246), (246, 248, 250, 252, 254), (256, 257, 258), (256, 258, 259), (256, 259, 257), (259, 258, 257), (260, 261, 262), (264, 265, 263), (266, 265, 261, 260), (264, 263, 266), (262, 264, 266, 260), (263, 265, 266), (262, 261, 265, 264), (268, 269, 298, 300), (295, 297, 272, 271), (271, 272, 270), (270, 272, 297, 296), (295, 271, 270, 296), (273, 274, 275), (275, 274, 279, 281), (276, 277, 284, 283), (280, 279, 274, 273), (275, 281, 280, 273), (280, 281, 279), (284, 282, 283), (277, 278, 282, 284), (278, 276, 283, 282), (285, 286, 288, 287), (287, 288, 290, 289), (289, 290, 292, 291), (288, 286, 294, 292, 290), (291, 292, 294, 293), (293, 294, 286, 285), (285, 287, 289, 291, 293), (295, 296, 297), (299, 300, 298), (267, 268, 300, 299), (269, 267, 299, 298), (301, 302, 304, 303), (303, 304, 306, 305), (305, 306, 308, 307), (304, 302, 310, 308, 306), (307, 308, 310, 309), (309, 310, 302, 301), (301, 303, 305, 307, 309), (311, 312, 314, 313), (313, 314, 316, 315), (315, 316, 318, 317), (314, 312, 320, 318, 316), (317, 318, 320, 319), (319, 320, 312, 311), (311, 313, 315, 317, 319), (321, 322, 323), (321, 323, 324), (321, 324, 322), (324, 323, 322), (325, 326, 327), (329, 330, 328), (331, 330, 326, 325), (329, 328, 331), (327, 329, 331, 325), (328, 330, 331), (327, 326, 330, 329), (333, 334, 363, 365), (360, 362, 337, 336), (336, 337, 335), (335, 337, 362, 361), (360, 336, 335, 361), (338, 339, 340), (340, 339, 344, 346), (341, 342, 349, 348), (345, 344, 339, 338), (340, 346, 345, 338), (345, 346, 344), (349, 347, 348), (342, 343, 347, 349), (343, 341, 348, 347), (350, 351, 353, 352), (352, 353, 355, 354), (354, 355, 357, 356), (353, 351, 359, 357, 355), (356, 357, 359, 358), (358, 359, 351, 350), (350, 352, 354, 356, 358), (360, 361, 362), (364, 365, 363), (332, 333, 365, 364), (334, 332, 364, 363), (366, 367, 369, 368), (368, 369, 371, 370), (370, 371, 373, 372), (369, 367, 375, 373, 371), (372, 373, 375, 374), (374, 375, 367, 366), (366, 368, 370, 372, 374), (376, 377, 379, 378), (378, 379, 381, 380), (380, 381, 383, 382), (379, 377, 385, 383, 381), (382, 383, 385, 384), (384, 385, 377, 376), (376, 378, 380, 382, 384), (386, 387, 388), (386, 388, 389), (386, 389, 387), (389, 388, 387), (390, 391, 393, 392), (392, 393, 395, 394), (394, 395, 397, 396), (396, 397, 399, 398), (398, 399, 401, 400), (400, 401, 391, 390), (390, 392, 394, 396, 398, 400)])
me_cube_002.use_remesh_preserve_volume = False
me_cube_002.use_remesh_preserve_attributes = False
me_cube_002.use_mirror_vertex_groups = False
me_cube_002.update()
me_sphere_004 = bpy.data.meshes.new('Sphere.004')
me_sphere_004.from_pydata([(-1.964e-08, 1.171, 5.891), (-1.964e-08, 2.029, 2.691), (-2.698e-07, -1.062e-07, 6.205), (0.8283, 0.8283, 5.891), (1.435, 1.435, 5.033), (1.657, 1.657, 3.862), (1.435, 1.435, 2.691), (0.8283, 0.8283, 1.833), (1.171, 1.033e-07, 5.891), (2.029, 1.731e-07, 5.033), (2.343, 1.033e-07, 3.862), (2.029, 2.429e-07, 2.691), (1.171, 1.382e-07, 1.833), (0.8283, -0.8283, 5.891), (1.435, -1.435, 5.033), (1.657, -1.657, 3.862), (1.435, -1.435, 2.691), (0.8283, -0.8283, 1.833), (0.9403, 0.9403, 1.579), (-1.301e-07, -1.171, 5.891), (7.932e-08, -2.029, 5.033), (9.503e-09, -2.343, 3.862), (9.503e-09, -2.029, 2.691), (-2.541e-08, -1.171, 1.833), (-0.8283, -0.8283, 5.891), (-1.435, -1.435, 5.033), (-1.657, -1.657, 3.862), (-1.435, -1.435, 2.691), (-0.8283, -0.8283, 1.833), (-1.171, 2.429e-07, 5.891), (-2.029, 3.344e-08, 5.033), (-2.343, 1.731e-07, 3.862), (-2.029, 1.731e-07, 2.691), (-1.171, 1.382e-07, 1.833), (-0.8283, 0.8283, 5.891), (-1.435, 1.435, 5.033), (-1.657, 1.657, 3.862), (-1.435, 1.435, 2.691), (-0.8283, 0.8283, 1.833), (-1.301e-07, 2.029, 5.033), (9.503e-09, 2.343, 3.862), (-6.032e-08, 1.171, 1.833), (1.33, 1.292e-07, 1.579), (0.9403, -0.9403, 1.579), (-2.813e-08, -1.33, 1.579), (-0.9403, -0.9403, 1.579), (-1.33, 1.292e-07, 1.579), (-0.9403, 0.9403, 1.579), (-6.776e-08, 1.33, 1.579)], [], [(33, 38, 47, 46), (1, 40, 5, 6), (39, 0, 3, 4), (41, 1, 6, 7), (40, 39, 4, 5), (0, 2, 3), (4, 3, 8, 9), (7, 6, 11, 12), (5, 4, 9, 10), (3, 2, 8), (7, 12, 42, 18), (6, 5, 10, 11), (12, 11, 16, 17), (10, 9, 14, 15), (8, 2, 13), (38, 41, 48, 47), (11, 10, 15, 16), (9, 8, 13, 14), (17, 16, 22, 23), (15, 14, 20, 21), (13, 2, 19), (17, 23, 44, 43), (16, 15, 21, 22), (14, 13, 19, 20), (23, 22, 27, 28), (21, 20, 25, 26), (19, 2, 24), (28, 33, 46, 45), (22, 21, 26, 27), (20, 19, 24, 25), (28, 27, 32, 33), (26, 25, 30, 31), (24, 2, 29), (23, 28, 45, 44), (27, 26, 31, 32), (25, 24, 29, 30), (31, 30, 35, 36), (29, 2, 34), (41, 7, 18, 48), (32, 31, 36, 37), (30, 29, 34, 35), (33, 32, 37, 38), (34, 2, 0), (12, 17, 43, 42), (37, 36, 40, 1), (35, 34, 0, 39), (38, 37, 1, 41), (36, 35, 39, 40), (18, 42, 43, 44, 45, 46, 47, 48)])
me_sphere_004.use_remesh_preserve_volume = False
me_sphere_004.use_remesh_preserve_attributes = False
me_sphere_004.use_mirror_vertex_groups = False
me_sphere_004.update()
me_sphere_003 = bpy.data.meshes.new('Sphere.003')
me_sphere_003.from_pydata([(2.338, 0.09406, 5.005), (2.395, 0.1266, 5.005), (2.395, 0.1266, 5.062), (2.338, 0.09406, 5.062), (1.682, 1.694, 5.005), (1.737, 1.714, 5.005), (1.737, 1.714, 5.062), (1.682, 1.694, 5.062), (1.662, -1.638, 4.971), (1.703, -1.598, 4.971), (1.741, -1.636, 4.989), (1.701, -1.676, 4.989), (1.893, -1.877, 3.894), (1.933, -1.833, 3.898), (1.979, -1.874, 3.924), (1.938, -1.914, 3.924), (2.343, 0.02574, 5.005), (2.395, 0.002415, 5.005), (2.395, 0.002415, 5.062), (2.343, 0.02574, 5.062), (1.674, -1.567, 5.005), (1.737, -1.585, 5.005), (1.737, -1.585, 5.062), (1.674, -1.567, 5.062), (0.03445, -2.646, 3.833), (0.06223, -2.7, 3.833), (0.06223, -2.7, 3.89), (0.03445, -2.646, 3.89), (1.89, -1.879, 3.833), (1.911, -1.934, 3.833), (1.911, -1.934, 3.89), (-1.662, -1.638, 4.971), (-1.703, -1.598, 4.971), (-1.741, -1.636, 4.989), (-1.701, -1.676, 4.989), (-1.893, -1.877, 3.894), (-1.933, -1.833, 3.898), (-1.979, -1.874, 3.924), (-1.938, -1.914, 3.924), (-1.89, -1.879, 3.833), (-1.911, -1.934, 3.833), (-1.911, -1.934, 3.89), (-0.03445, -2.646, 3.833), (-0.06223, -2.7, 3.833), (-0.06223, -2.7, 3.89), (-0.03445, -2.646, 3.89), (-1.674, -1.567, 5.005), (-1.737, -1.585, 5.005), (-1.737, -1.585, 5.062), (-1.674, -1.567, 5.062), (-2.343, 0.02574, 5.005), (-2.395, 0.002415, 5.005), (-2.395, 0.002415, 5.062), (-2.343, 0.02574, 5.062), (-2.338, 0.09406, 5.005), (-2.395, 0.1266, 5.005), (-2.395, 0.1266, 5.062), (-2.338, 0.09406, 5.062), (-1.682, 1.694, 5.005), (-1.737, 1.714, 5.005), (-1.737, 1.714, 5.062), (-1.682, 1.694, 5.062), (-0.03438, 2.404, 5.005), (-0.06209, 2.459, 5.005), (-0.06209, 2.459, 5.062), (-0.03438, 2.404, 5.062), (-1.632, 1.741, 5.005), (-1.649, 1.802, 5.005), (-1.649, 1.802, 5.062), (-1.632, 1.741, 5.062), (1.632, 1.741, 5.005), (1.649, 1.802, 5.005), (1.649, 1.802, 5.062), (1.632, 1.741, 5.062), (0.03438, 2.404, 5.005), (0.06209, 2.459, 5.005), (0.06209, 2.459, 5.062), (0.03438, 2.404, 5.062), (1.927, -1.831, 3.833), (-1.927, -1.831, 3.833), (-1.63, -1.616, 5.005), (-1.63, -1.616, 5.062), (1.63, -1.616, 5.005), (1.63, -1.616, 5.062), (-0.03445, -2.272, 3.89), (0.03445, -2.272, 3.89), (0.03445, -2.272, 3.833), (-0.03445, -2.272, 3.833), (1.603, -1.64, 3.856), (1.606, -1.638, 3.917), (1.646, -1.594, 3.921), (1.64, -1.592, 3.856), (-1.64, -1.592, 3.856), (-1.646, -1.594, 3.921), (-1.606, -1.638, 3.917), (-1.603, -1.64, 3.856), (-1.352, -1.366, 5.062), (-1.352, -1.366, 5.005), (-1.396, -1.317, 5.005), (-1.396, -1.317, 5.062), (-1.969, -0.001615, 5.062), (-1.969, -0.001615, 5.005), (-1.964, 0.0667, 5.005), (-1.964, 0.0667, 5.062), (-1.43, 1.418, 5.062), (-1.43, 1.418, 5.005), (-1.379, 1.464, 5.005), (-1.379, 1.464, 5.062), (0.03438, 2.03, 5.005), (0.03438, 2.03, 5.062), (-0.03438, 2.03, 5.062), (-0.03438, 2.03, 5.005), (1.379, 1.464, 5.062), (1.379, 1.464, 5.005), (1.43, 1.418, 5.005), (1.43, 1.418, 5.062), (1.964, 0.0667, 5.062), (1.964, 0.0667, 5.005), (1.969, -0.001615, 5.005), (1.969, -0.001615, 5.062), (1.396, -1.317, 5.005), (1.352, -1.366, 5.005), (1.352, -1.366, 5.062), (1.396, -1.317, 5.062)], [], [(30, 29, 15), (41, 38, 40), (78, 13, 14), (10, 21, 22), (83, 22, 23), (12, 30, 15), (29, 28, 78), (36, 79, 37), (39, 40, 79), (48, 81, 49), (47, 33, 48), (41, 35, 38), (72, 6, 5, 71), (64, 76, 75, 63), (52, 56, 55, 51), (25, 26, 44, 43), (11, 10, 22, 83), (48, 33, 34, 81), (60, 68, 67, 59), (2, 18, 17, 1), (29, 78, 14, 15), (40, 38, 37, 79), (77, 76, 64, 65), (75, 74, 62, 63), (1, 17, 16, 0), (19, 18, 2, 3), (53, 57, 56, 52), (54, 50, 51, 55), (67, 66, 58, 59), (7, 6, 72, 73), (61, 69, 68, 60), (5, 4, 70, 71), (42, 24, 25, 43), (27, 45, 44, 26), (82, 8, 11, 83), (34, 31, 80, 81), (31, 32, 46, 80), (8, 82, 20, 9), (32, 33, 47, 46), (21, 10, 9, 20), (29, 25, 24, 28), (29, 30, 26, 25), (26, 30, 12, 27), (28, 24, 27, 12), (43, 40, 39, 42), (44, 41, 40, 43), (42, 39, 35, 45), (45, 35, 41, 44), (33, 37, 38, 34), (34, 38, 35, 31), (32, 36, 37, 33), (31, 35, 36, 32), (49, 53, 52, 48), (46, 47, 51, 50), (47, 48, 52, 51), (46, 50, 53, 49), (54, 58, 61, 57), (57, 61, 60, 56), (55, 56, 60, 59), (59, 58, 54, 55), (66, 67, 63, 62), (66, 62, 65, 69), (69, 65, 64, 68), (67, 68, 64, 63), (70, 74, 75, 71), (74, 70, 73, 77), (71, 75, 76, 72), (72, 76, 77, 73), (4, 5, 1, 0), (5, 6, 2, 1), (7, 3, 2, 6), (7, 4, 0, 3), (18, 22, 21, 17), (16, 17, 21, 20), (16, 20, 23, 19), (19, 23, 22, 18), (10, 11, 15, 14), (11, 8, 12, 15), (8, 9, 13, 12), (10, 14, 13, 9), (27, 85, 84, 45), (24, 86, 85, 27), (42, 87, 86, 24), (45, 84, 87, 42), (12, 89, 88, 28), (13, 90, 89, 12), (78, 91, 90, 13), (28, 88, 91, 78), (36, 93, 92, 79), (35, 94, 93, 36), (39, 95, 94, 35), (79, 92, 95, 39), (80, 97, 96, 81), (46, 98, 97, 80), (49, 99, 98, 46), (81, 96, 99, 49), (50, 101, 100, 53), (54, 102, 101, 50), (57, 103, 102, 54), (53, 100, 103, 57), (58, 105, 104, 61), (66, 106, 105, 58), (69, 107, 106, 66), (61, 104, 107, 69), (77, 109, 108, 74), (65, 110, 109, 77), (62, 111, 110, 65), (74, 108, 111, 62), (70, 113, 112, 73), (4, 114, 113, 70), (7, 115, 114, 4), (73, 112, 115, 7), (0, 117, 116, 3), (16, 118, 117, 0), (19, 119, 118, 16), (3, 116, 119, 19), (82, 121, 120, 20), (83, 122, 121, 82), (23, 123, 122, 83), (20, 120, 123, 23)])
me_sphere_003.use_remesh_preserve_volume = False
me_sphere_003.use_remesh_preserve_attributes = False
me_sphere_003.use_mirror_vertex_groups = False
me_sphere_003.update()

# ---- objects
ob_sphere = bpy.data.objects.new('Sphere', me_sphere)
ob_cube_000 = bpy.data.objects.new('Cube.000', me_cube_000)
ob_cube_009 = bpy.data.objects.new('Cube.009', me_cube_005)
ob_cube_007 = bpy.data.objects.new('Cube.007', me_cube_008)
ob_cube_006 = bpy.data.objects.new('Cube.006', me_cube_007)
ob_cube_005 = bpy.data.objects.new('Cube.005', me_cube_006)
ob_sphere_007 = bpy.data.objects.new('Sphere.007', me_sphere_007)
ob_sphere_006 = bpy.data.objects.new('Sphere.006', me_sphere_006)
ob_sphere_005 = bpy.data.objects.new('Sphere.005', me_sphere_001)
ob_cube_004 = bpy.data.objects.new('Cube.004', me_cube_004)
ob_cube_003 = bpy.data.objects.new('Cube.003', me_cube_003)
ob_cube_002 = bpy.data.objects.new('Cube.002', me_cube_002)
ob_sphere_003 = bpy.data.objects.new('Sphere.003', me_sphere_004)
ob_sphere_001 = bpy.data.objects.new('Sphere.001', me_sphere_003)

# ---- transforms, parenting, visibility, modifiers, constraints
ob_sphere.location = (0.0, 0.0, 0.0)
ob_sphere.lineart.crease_threshold = 0.0
ob_cube_000.location = (0.0, 0.0, 0.04233)
ob_cube_000.rotation_euler = (0.0, -0.0, 3.142)
ob_cube_000.scale = (1.264, 1.264, 1.264)
ob_cube_000.lineart.crease_threshold = 0.0
ob_cube_009.location = (0.0, 0.0, 0.04233)
ob_cube_009.rotation_euler = (0.0, -0.0, 3.142)
ob_cube_009.scale = (1.264, 1.264, 1.264)
ob_cube_009.lineart.crease_threshold = 0.0
ob_cube_007.location = (0.0, 0.0, 0.04233)
ob_cube_007.rotation_euler = (0.0, -0.0, 3.142)
ob_cube_007.scale = (1.264, 1.264, 1.264)
ob_cube_007.lineart.crease_threshold = 0.0
ob_cube_006.location = (0.0, -1.078, 6.045)
ob_cube_006.rotation_euler = (0.0, -0.0, 3.142)
ob_cube_006.scale = (1.264, 1.264, 1.264)
ob_cube_006.lineart.crease_threshold = 0.0
ob_cube_005.location = (0.0, 0.0, 0.04233)
ob_cube_005.rotation_euler = (0.0, -0.0, 3.142)
ob_cube_005.scale = (1.264, 1.264, 1.264)
ob_cube_005.lineart.crease_threshold = 0.0
ob_sphere_007.location = (0.0, 0.0, 0.0)
ob_sphere_007.lineart.crease_threshold = 0.0
ob_sphere_006.location = (0.0, 0.0, -0.2303)
ob_sphere_006.scale = (0.9683, 0.9683, 1.0)
ob_sphere_006.lineart.crease_threshold = 0.0
ob_sphere_005.location = (0.0, 0.0, -0.2303)
ob_sphere_005.scale = (0.9683, 0.9683, 1.0)
ob_sphere_005.lineart.crease_threshold = 0.0
_m = ob_sphere_005.modifiers.new('Mirror', 'MIRROR')
ob_cube_004.location = (0.0, 0.0, 0.04233)
ob_cube_004.rotation_euler = (0.0, -0.0, 3.142)
ob_cube_004.scale = (1.264, 1.264, 1.264)
ob_cube_004.lineart.crease_threshold = 0.0
ob_cube_003.location = (0.0, -1.22, 6.045)
ob_cube_003.rotation_euler = (0.0, -0.0, 3.142)
ob_cube_003.scale = (1.264, 1.264, 1.264)
ob_cube_003.lineart.crease_threshold = 0.0
ob_cube_002.location = (0.0, 0.0, 0.04233)
ob_cube_002.rotation_euler = (0.0, -0.0, 3.142)
ob_cube_002.scale = (1.264, 1.264, 1.264)
ob_cube_002.lineart.crease_threshold = 0.0
ob_sphere_003.location = (0.0, 0.0, 0.0)
ob_sphere_003.lineart.crease_threshold = 0.0
ob_sphere_001.location = (0.0, 0.0, 0.0)
ob_sphere_001.scale = (0.9683, 0.9683, 1.0)
ob_sphere_001.lineart.crease_threshold = 0.0

# ---- collection membership
col_collection_1.objects.link(ob_sphere)
col_collection_1.objects.link(ob_cube_000)
col_collection_1.objects.link(ob_cube_009)
col_collection_19.objects.link(ob_cube_007)
col_collection_19.objects.link(ob_cube_006)
col_collection_19.objects.link(ob_cube_005)
col_collection_19.objects.link(ob_sphere_007)
col_collection_19.objects.link(ob_sphere_006)
col_collection_19.objects.link(ob_sphere_005)
col_collection_20.objects.link(ob_cube_004)
col_collection_20.objects.link(ob_cube_003)
col_collection_20.objects.link(ob_cube_002)
col_collection_20.objects.link(ob_sphere_003)
col_collection_20.objects.link(ob_sphere_001)

# ---- scene / render settings (as saved in the file)
scene.frame_start = 1; scene.frame_end = 250; scene.frame_set(0)
scene.render.engine = 'CYCLES'
scene.render.resolution_percentage = 50
scene.render.dither_intensity = 0.0
scene.cycles.use_denoising = False
scene.cycles.samples = 128
scene.cycles.sampling_pattern = 'TABULATED_SOBOL'
scene.cycles.use_adaptive_sampling = False
scene.cycles.use_light_tree = False
scene.cycles.blur_glossy = 0.0
scene.cycles.sample_clamp_indirect = 0.0
scene.view_settings.view_transform = 'Standard'
bpy.context.view_layer.update()

# ---- added for rendering (the .blend has no active camera and no usable light): camera, sun
cam_auto = bpy.data.cameras.new('AutoCamera')
cam_auto.lens = 50.0
cam_auto.sensor_width = 36.0
cam_auto.clip_end = 1000.0
ob_auto_camera = bpy.data.objects.new('AutoCamera', cam_auto)
scene.collection.objects.link(ob_auto_camera)
ob_auto_camera.location = (9.46342, -11.3439, 10.1349)
ob_auto_camera.rotation_euler = (1.09748, -7.21219e-08, 0.694738)
scene.camera = ob_auto_camera
light_auto_sun = bpy.data.lights.new('AutoSun', 'SUN')
light_auto_sun.energy = 3.0
light_auto_sun.angle = 0.0523599
ob_auto_sun = bpy.data.objects.new('AutoSun', light_auto_sun)
scene.collection.objects.link(ob_auto_sun)
ob_auto_sun.rotation_euler = (0.872665, 0.174533, 0.523599)
bpy.context.view_layer.update()
